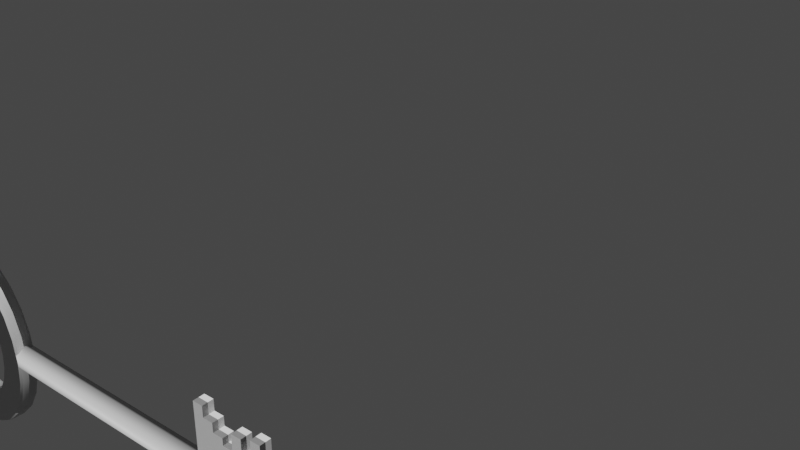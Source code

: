 # Source: key.blend  (saved by Blender 3.5.10; exported with 4.5.12 LTS)
import bpy
from mathutils import Matrix  # noqa: F401  (used for matrix-valued properties, if any)

bpy.ops.wm.read_factory_settings(use_empty=True)
scene = bpy.context.scene
scene.name = 'Scene'

# ---- collections
col_collection = bpy.data.collections.new('Collection'); scene.collection.children.link(col_collection)

# ---- images (referenced by path relative to the original .blend; pixels are not part of the script)
import os
ASSET_DIR = os.environ.get("B2B_ASSET_DIR", "")  # directory of the original .blend (textures are referenced by path, not embedded)
HERE = os.path.dirname(os.path.abspath(__file__))  # packed textures are extracted next to this script under _unpacked/

def load_image(name, relpath, width, height, colorspace="sRGB"):
    """Load a texture the original file referenced (path relative to the .blend, or extracted next to this script)."""
    p = next((c for c in (os.path.join(HERE, relpath), os.path.join(ASSET_DIR, relpath)) if relpath and os.path.exists(c)), "")
    if p:
        img = bpy.data.images.load(p, check_existing=True)
        img.name = name
    else:  # same state as the original file: an image datablock whose file is absent (Cycles renders it pink)
        img = bpy.data.images.new(name, width, height)
        img.source = "FILE"
        img.filepath = "//" + (relpath or name)
    img.colorspace_settings.name = colorspace
    return img
img_quad_key_material_normal_png = load_image('quad_key_Material_Normal.png', 'quad_key_Material_Normal.png', 1024, 1024, 'Non-Color')

# ---- materials (node trees are filled in below, after node groups)
mat_material_002 = bpy.data.materials.new('Material.002')
mat_material_002.use_transparent_shadow = False
mat_material_002.roughness = 0.5

# ---- material node trees
mat_material_002.use_nodes = True; mat_material_002.node_tree.nodes.clear()
_N = mat_material_002.node_tree.nodes; _L = mat_material_002.node_tree.links
n0 = _N.new('ShaderNodeBsdfPrincipled'); n0.name = 'Principled BSDF'; n0.location = (10, 300)
n0.distribution = 'GGX'
n0.subsurface_method = 'RANDOM_WALK_SKIN'
n0.inputs[3].default_value = 1.45
n0.inputs[27].default_value = (0.0, 0.0, 0.0, 1.0)
n0.inputs[28].default_value = 1.0
n1 = _N.new('ShaderNodeOutputMaterial'); n1.name = 'Material Output'; n1.location = (300, 300)
n2 = _N.new('ShaderNodeNormalMap'); n2.name = 'Normal Map'; n2.location = (-300, -300)
n2.label = 'Normal/Map'
n3 = _N.new('ShaderNodeTexImage'); n3.name = 'Image Texture'; n3.location = (-600, -900)
n3.image = img_quad_key_material_normal_png
_L.new(n0.outputs[0], n1.inputs[0])
_L.new(n2.outputs[0], n0.inputs[5])
_L.new(n3.outputs[0], n2.inputs[1])
n1.is_active_output = True

# ---- world
world_world = bpy.data.worlds.new('World'); scene.world = world_world
world_world.use_nodes = True; world_world.node_tree.nodes.clear()
_N = world_world.node_tree.nodes; _L = world_world.node_tree.links
n0 = _N.new('ShaderNodeOutputWorld'); n0.name = 'World Output'; n0.location = (300, 300)
n1 = _N.new('ShaderNodeBackground'); n1.name = 'Background'; n1.location = (10, 300)
n1.inputs[0].default_value = (0.05088, 0.05088, 0.05088, 1.0)
_L.new(n1.outputs[0], n0.inputs[0])
n0.is_active_output = True
world_world.color = (0.05088, 0.05088, 0.05088)
world_world.use_sun_shadow = False
world_world.sun_shadow_jitter_overblur = 0.0

# ---- meshes
me_cylinder_002 = bpy.data.meshes.new('Cylinder.002')
me_cylinder_002.from_pydata([(0.045, 0.003, -3.725e-09), (-0.04272, 0.003, 3.725e-09), (0.045, 0.0015, 0.002598), (-0.04272, 0.0015, 0.002598), (0.045, -0.0015, 0.002598), (-0.04272, -0.0015, 0.002598), (0.045, -0.003, -3.725e-09), (-0.04272, -0.003, 3.725e-09), (0.045, -0.0015, -0.002598), (-0.04272, -0.0015, -0.002598), (0.045, 0.0015, -0.002598), (-0.04272, 0.0015, -0.002598), (0.04606, 0.00106, -3.725e-09), (0.04606, 0.00053, 0.0009179), (0.04606, -0.00053, 0.0009179), (0.04606, -0.00106, -3.725e-09), (0.04606, -0.00053, -0.0009179), (0.04606, 0.00053, -0.0009179), (-0.04456, 0.001988, 3.725e-09), (-0.04456, 0.0009938, 0.001721), (-0.04456, -0.0009937, 0.001721), (-0.04456, -0.001987, 3.725e-09), (-0.04456, -0.0009937, -0.001721), (-0.04456, 0.0009938, -0.001721), (-0.04479, 6.024e-09, 3.725e-09)], [], [(0, 1, 3, 2), (2, 3, 5, 4), (4, 5, 7, 6), (6, 7, 9, 8), (8, 9, 11, 10), (10, 11, 1, 0), (8, 10, 17, 16), (0, 2, 13, 12), (4, 6, 15, 14), (10, 0, 12, 17), (6, 8, 16, 15), (2, 4, 14, 13), (17, 12, 13, 14), (16, 17, 14, 15), (7, 5, 20, 21), (1, 11, 23, 18), (3, 1, 18, 19), (9, 7, 21, 22), (5, 3, 19, 20), (11, 9, 22, 23), (23, 22, 24), (21, 20, 24), (19, 18, 24), (18, 23, 24), (22, 21, 24), (20, 19, 24)])
me_cylinder_002.polygons.foreach_set('use_smooth', [True] * 26)
_uv = me_cylinder_002.uv_layers.new(name='UVMap')
_uv.uv.foreach_set('vector', [0.2243, 0.03748, 0.2243, 0.9526, 0.1914, 0.9526, 0.1914, 0.03748, 0.1914, 0.03748, 0.1914, 0.9526, 0.1581, 0.9526, 0.1581, 0.03748, 0.1581, 0.03748, 0.1581, 0.9526, 0.1249, 0.9526, 0.1249, 0.03748, 0.1249, 0.03748, 0.1249, 0.9526, 0.09196, 0.9526, 0.09196, 0.03748, 0.09196, 0.03748, 0.09196, 0.9526, 0.05875, 0.9526, 0.05875, 0.03748, 0.05875, 0.03748, 0.05875, 0.9526, 0.02554, 0.9526, 0.02554, 0.03748, 0.09196, 0.03748, 0.05875, 0.03748, 0.05875, 0.01442, 0.09196, 0.01442, 0.2243, 0.03748, 0.1914, 0.03748, 0.1914, 0.01442, 0.2243, 0.01442, 0.1581, 0.03748, 0.1249, 0.03748, 0.1249, 0.01442, 0.1581, 0.01442, 0.05875, 0.03748, 0.02554, 0.03748, 0.02554, 0.01442, 0.05875, 0.01442, 0.1249, 0.03748, 0.09196, 0.03748, 0.09196, 0.01442, 0.1249, 0.01442, 0.1914, 0.03748, 0.1581, 0.03748, 0.1581, 0.01442, 0.1914, 0.01442, 0.9503, 0.07421, 0.9241, 0.0591, 0.9241, 0.02887, 0.9503, 0.01375, 0.9764, 0.0591, 0.9503, 0.07421, 0.9503, 0.01375, 0.9764, 0.02887, 0.1249, 0.9526, 0.1581, 0.9526, 0.1581, 0.9745, 0.1249, 0.9745, 0.02554, 0.9526, 0.05875, 0.9526, 0.05875, 0.9745, 0.02554, 0.9745, 0.1914, 0.9526, 0.2243, 0.9526, 0.2243, 0.9745, 0.1914, 0.9745, 0.09196, 0.9526, 0.1249, 0.9526, 0.1249, 0.9745, 0.09196, 0.9745, 0.1581, 0.9526, 0.1914, 0.9526, 0.1914, 0.9745, 0.1581, 0.9745, 0.05875, 0.9526, 0.09196, 0.9526, 0.09196, 0.9745, 0.05875, 0.9745, 0.7828, 0.04145, 0.8321, 0.01298, 0.8321, 0.06992, 0.8814, 0.04145, 0.8814, 0.09838, 0.8321, 0.06992, 0.8321, 0.1269, 0.7828, 0.09838, 0.8321, 0.06992, 0.7828, 0.09838, 0.7828, 0.04145, 0.8321, 0.06992, 0.8321, 0.01298, 0.8814, 0.04145, 0.8321, 0.06992, 0.8814, 0.09838, 0.8321, 0.1269, 0.8321, 0.06992])
me_cylinder_002.materials.append(mat_material_002)
me_cylinder_002.update()
me_cylinder_002.normals_split_custom_set([tuple(v) for v in zip(*[iter([0.4496, 0.8932, 7.094e-08, -0.2314, 0.9729, 9.67e-08, -0.2314, 0.4864, 0.8425, 0.4496, 0.4466, 0.7736, 0.4496, 0.4466, 0.7736, -0.2314, 0.4864, 0.8425, -0.2314, -0.4864, 0.8425, 0.4496, -0.4466, 0.7736, 0.4496, -0.4466, 0.7736, -0.2314, -0.4864, 0.8425, -0.2314, -0.9729, -4.835e-08, 0.4496, -0.8932, -9.932e-08, 0.4496, -0.8932, -9.932e-08, -0.2314, -0.9729, -4.835e-08, -0.2314, -0.4864, -0.8425, 0.4496, -0.4466, -0.7736, 0.4496, -0.4466, -0.7736, -0.2314, -0.4864, -0.8425, -0.2314, 0.4864, -0.8425, 0.4496, 0.4466, -0.7736, 0.4496, 0.4466, -0.7736, -0.2314, 0.4864, -0.8425, -0.2314, 0.9729, 9.67e-08, 0.4496, 0.8932, 7.094e-08, 0.4496, -0.4466, -0.7736, 0.4496, 0.4466, -0.7736, 0.9471, 0.1605, -0.278, 0.9471, -0.1605, -0.278, 0.4496, 0.8932, 7.094e-08, 0.4496, 0.4466, 0.7736, 0.9471, 0.1605, 0.278, 0.9471, 0.321, 4.09e-08, 0.4496, -0.4466, 0.7736, 0.4496, -0.8932, -9.932e-08, 0.9471, -0.321, -5.113e-08, 0.9471, -0.1605, 0.278, 0.4496, 0.4466, -0.7736, 0.4496, 0.8932, 7.094e-08, 0.9471, 0.321, 4.09e-08, 0.9471, 0.1605, -0.278, 0.4496, -0.8932, -9.932e-08, 0.4496, -0.4466, -0.7736, 0.9471, -0.1605, -0.278, 0.9471, -0.321, -5.113e-08, 0.4496, 0.4466, 0.7736, 0.4496, -0.4466, 0.7736, 0.9471, -0.1605, 0.278, 0.9471, 0.1605, 0.278, 0.9471, 0.1605, -0.278, 0.9471, 0.321, 4.09e-08, 0.9471, 0.1605, 0.278, 0.9471, -0.1605, 0.278, 0.9471, -0.1605, -0.278, 0.9471, 0.1605, -0.278, 0.9471, -0.1605, 0.278, 0.9471, -0.321, -5.113e-08, -0.2314, -0.9729, -4.835e-08, -0.2314, -0.4864, 0.8425, -0.7637, -0.3228, 0.5591, -0.7637, -0.6456, -8.748e-08, -0.2314, 0.9729, 9.67e-08, -0.2314, 0.4864, -0.8425, -0.7637, 0.3228, -0.5591, -0.7637, 0.6456, 1.125e-07, -0.2314, 0.4864, 0.8425, -0.2314, 0.9729, 9.67e-08, -0.7637, 0.6456, 1.125e-07, -0.7637, 0.3228, 0.5591, -0.2314, -0.4864, -0.8425, -0.2314, -0.9729, -4.835e-08, -0.7637, -0.6456, -8.748e-08, -0.7637, -0.3228, -0.5591, -0.2314, -0.4864, 0.8425, -0.2314, 0.4864, 0.8425, -0.7637, 0.3228, 0.5591, -0.7637, -0.3228, 0.5591, -0.2314, 0.4864, -0.8425, -0.2314, -0.4864, -0.8425, -0.7637, -0.3228, -0.5591, -0.7637, 0.3228, -0.5591, -0.7637, 0.3228, -0.5591, -0.7637, -0.3228, -0.5591, -1.0, 0.0, 1.205e-09, -0.7637, -0.6456, -8.748e-08, -0.7637, -0.3228, 0.5591, -1.0, 0.0, 1.205e-09, -0.7637, 0.3228, 0.5591, -0.7637, 0.6456, 1.125e-07, -1.0, 0.0, 1.205e-09, -0.7637, 0.6456, 1.125e-07, -0.7637, 0.3228, -0.5591, -1.0, 0.0, 1.205e-09, -0.7637, -0.3228, -0.5591, -0.7637, -0.6456, -8.748e-08, -1.0, 0.0, 1.205e-09, -0.7637, -0.3228, 0.5591, -0.7637, 0.3228, 0.5591, -1.0, 0.0, 1.205e-09])] * 3)])
me_plane_002 = bpy.data.meshes.new('Plane.002')
me_plane_002.from_pydata([(0.02419, -0.01813, 0.0015), (0.04289, 0.0003189, 0.0015), (0.02419, 0.0003189, 0.0015), (0.02953, -0.01394, 0.0015), (0.0322, -0.01394, 0.0015), (0.03488, -0.01394, 0.0015), (0.03755, -0.01394, 0.0015), (0.04022, -0.01394, 0.0015), (0.04289, -0.0193, 0.0015), (0.02686, -0.01813, 0.0015), (0.02953, -0.01813, 0.0015), (0.03488, -0.01813, 0.0015), (0.03755, -0.01813, 0.0015), (0.04022, -0.0193, 0.0015), (0.0322, -0.01575, 0.0015), (0.02419, -0.02099, 0.0015), (0.02686, -0.02099, 0.0015), (0.02953, -0.01575, 0.0015), (0.02419, -0.01813, 0.0), (0.04289, 0.0003189, 0.0), (0.02419, 0.0003189, 0.0), (0.0322, -0.01394, 0.0), (0.03488, -0.01394, 0.0), (0.03755, -0.01394, 0.0), (0.04022, -0.01394, 0.0), (0.04289, -0.0193, 0.0), (0.02686, -0.01813, 0.0), (0.02953, -0.01813, 0.0), (0.03488, -0.01813, 0.0), (0.03755, -0.01813, 0.0), (0.04022, -0.0193, 0.0), (0.0322, -0.01575, 0.0), (0.02419, -0.02099, 0.0), (0.02686, -0.02099, 0.0), (0.02953, -0.01575, 0.0), (0.02419, -0.01813, -0.0015), (0.04289, 0.0003189, -0.0015), (0.02419, 0.0003189, -0.0015), (0.02953, -0.01394, -0.0015), (0.0322, -0.01394, -0.0015), (0.03488, -0.01394, -0.0015), (0.03755, -0.01394, -0.0015), (0.04022, -0.01394, -0.0015), (0.04289, -0.0193, -0.0015), (0.02686, -0.01813, -0.0015), (0.02953, -0.01813, -0.0015), (0.03488, -0.01813, -0.0015), (0.03755, -0.01813, -0.0015), (0.04022, -0.0193, -0.0015), (0.0322, -0.01575, -0.0015), (0.02419, -0.02099, -0.0015), (0.02686, -0.02099, -0.0015), (0.02953, -0.01575, -0.0015)], [], [(3, 4, 2), (4, 5, 1, 2), (5, 6, 1), (6, 7, 1), (17, 3, 2, 0), (1, 7, 13, 8), (6, 5, 11, 12), (4, 3, 17, 14), (9, 0, 15, 16), (0, 9, 10, 17), (2, 1, 19, 20), (14, 17, 34, 31), (17, 10, 27, 34), (9, 16, 33, 26), (16, 15, 32, 33), (4, 14, 31, 21), (11, 5, 22, 28), (6, 12, 29, 23), (13, 7, 24, 30), (1, 8, 25, 19), (15, 0, 18, 32), (12, 11, 28, 29), (10, 9, 26, 27), (8, 13, 30, 25), (7, 6, 23, 24), (5, 4, 21, 22), (0, 2, 20, 18), (38, 37, 39), (39, 37, 36, 40), (40, 36, 41), (41, 36, 42), (52, 35, 37, 38), (36, 43, 48, 42), (41, 47, 46, 40), (39, 49, 52, 38), (44, 51, 50, 35), (35, 52, 45, 44), (37, 20, 19, 36), (49, 31, 34, 52), (52, 34, 27, 45), (44, 26, 33, 51), (51, 33, 32, 50), (39, 21, 31, 49), (46, 28, 22, 40), (41, 23, 29, 47), (48, 30, 24, 42), (36, 19, 25, 43), (50, 32, 18, 35), (47, 29, 28, 46), (45, 27, 26, 44), (43, 25, 30, 48), (42, 24, 23, 41), (40, 22, 21, 39), (35, 18, 20, 37)])
me_plane_002.polygons.foreach_set('use_smooth', [True] * 54)
_k = set([(0, 2), (0, 15), (1, 2), (1, 8), (1, 19), (2, 20), (4, 5), (4, 14), (4, 21), (5, 11), (5, 22), (6, 7), (6, 12), (6, 23), (7, 13), (7, 24), (8, 13), (8, 25), (9, 10), (9, 16), (9, 26), (10, 17), (10, 27), (11, 12), (11, 28), (12, 29), (13, 30), (14, 17), (14, 31), (15, 16), (15, 32), (16, 33), (17, 34), (19, 36), (20, 37), (21, 39), (22, 40), (23, 41), (24, 42), (25, 43), (26, 44), (27, 45), (28, 46), (29, 47), (30, 48), (31, 49), (32, 50), (33, 51), (34, 52), (35, 37), (35, 50), (36, 37), (36, 43), (39, 40), (39, 49), (40, 46), (41, 42), (41, 47), (42, 48), (43, 48), (44, 45), (44, 51), (45, 52), (46, 47), (49, 52), (50, 51)])
me_plane_002.attributes.new('sharp_edge', 'BOOLEAN', 'EDGE').data.foreach_set('value', [ (min(e.vertices), max(e.vertices)) in _k for e in me_plane_002.edges])
_uv = me_plane_002.uv_layers.new(name='UVMap')
_uv.uv.foreach_set('vector', [0.3972, 0.8624, 0.3972, 0.8876, 0.2626, 0.812, 0.3972, 0.8876, 0.3972, 0.9128, 0.2626, 0.9885, 0.2626, 0.812, 0.3972, 0.9128, 0.3972, 0.938, 0.2626, 0.9885, 0.3972, 0.938, 0.3972, 0.9632, 0.2626, 0.9885, 0.4142, 0.8624, 0.3972, 0.8624, 0.2626, 0.812, 0.4366, 0.812, 0.2626, 0.9885, 0.3972, 0.9632, 0.4477, 0.9632, 0.4477, 0.9885, 0.3972, 0.938, 0.3972, 0.9128, 0.4366, 0.9128, 0.4366, 0.938, 0.3972, 0.8876, 0.3972, 0.8624, 0.4142, 0.8624, 0.4142, 0.8876, 0.4366, 0.8372, 0.4366, 0.812, 0.4637, 0.812, 0.4637, 0.8372, 0.4366, 0.812, 0.4366, 0.8372, 0.4366, 0.8624, 0.4142, 0.8624, 0.4391, 0.7837, 0.2626, 0.7837, 0.2626, 0.7695, 0.4391, 0.7695, 0.4889, 0.8403, 0.4637, 0.8403, 0.4637, 0.8261, 0.4889, 0.8261, 0.4861, 0.9318, 0.4637, 0.9318, 0.4637, 0.9177, 0.4861, 0.9177, 0.4907, 0.812, 0.4637, 0.812, 0.4637, 0.7978, 0.4907, 0.7978, 0.4889, 0.9885, 0.4637, 0.9885, 0.4637, 0.9743, 0.4889, 0.9743, 0.4807, 0.9177, 0.4637, 0.9177, 0.4637, 0.9035, 0.4807, 0.9035, 0.3021, 0.7695, 0.2626, 0.7695, 0.2626, 0.7554, 0.3021, 0.7554, 0.4872, 0.7978, 0.4477, 0.7978, 0.4477, 0.7837, 0.4872, 0.7837, 0.4896, 0.7837, 0.4391, 0.7837, 0.4391, 0.7695, 0.4896, 0.7695, 0.4477, 0.7978, 0.2626, 0.7978, 0.2626, 0.7837, 0.4477, 0.7837, 0.4637, 0.812, 0.4366, 0.812, 0.4366, 0.7978, 0.4637, 0.7978, 0.4889, 0.9743, 0.4637, 0.9743, 0.4637, 0.9601, 0.4889, 0.9601, 0.4889, 0.8261, 0.4637, 0.8261, 0.4637, 0.812, 0.4889, 0.812, 0.4889, 0.8545, 0.4637, 0.8545, 0.4637, 0.8403, 0.4889, 0.8403, 0.4889, 0.9601, 0.4637, 0.9601, 0.4637, 0.946, 0.4889, 0.946, 0.4889, 0.946, 0.4637, 0.946, 0.4637, 0.9318, 0.4889, 0.9318, 0.4366, 0.812, 0.2626, 0.812, 0.2626, 0.7978, 0.4366, 0.7978, 0.3972, 0.8624, 0.2626, 0.812, 0.3972, 0.8876, 0.3972, 0.8876, 0.2626, 0.812, 0.2626, 0.9885, 0.3972, 0.9128, 0.3972, 0.9128, 0.2626, 0.9885, 0.3972, 0.938, 0.3972, 0.938, 0.2626, 0.9885, 0.3972, 0.9632, 0.4142, 0.8624, 0.4366, 0.812, 0.2626, 0.812, 0.3972, 0.8624, 0.2626, 0.9885, 0.4477, 0.9885, 0.4477, 0.9632, 0.3972, 0.9632, 0.3972, 0.938, 0.4366, 0.938, 0.4366, 0.9128, 0.3972, 0.9128, 0.3972, 0.8876, 0.4142, 0.8876, 0.4142, 0.8624, 0.3972, 0.8624, 0.4366, 0.8372, 0.4637, 0.8372, 0.4637, 0.812, 0.4366, 0.812, 0.4366, 0.812, 0.4142, 0.8624, 0.4366, 0.8624, 0.4366, 0.8372, 0.4391, 0.7837, 0.4391, 0.7695, 0.2626, 0.7695, 0.2626, 0.7837, 0.4889, 0.8403, 0.4889, 0.8261, 0.4637, 0.8261, 0.4637, 0.8403, 0.4861, 0.9318, 0.4861, 0.9177, 0.4637, 0.9177, 0.4637, 0.9318, 0.4907, 0.812, 0.4907, 0.7978, 0.4637, 0.7978, 0.4637, 0.812, 0.4889, 0.9885, 0.4889, 0.9743, 0.4637, 0.9743, 0.4637, 0.9885, 0.4807, 0.9177, 0.4807, 0.9035, 0.4637, 0.9035, 0.4637, 0.9177, 0.3021, 0.7695, 0.3021, 0.7554, 0.2626, 0.7554, 0.2626, 0.7695, 0.4872, 0.7978, 0.4872, 0.7837, 0.4477, 0.7837, 0.4477, 0.7978, 0.4896, 0.7837, 0.4896, 0.7695, 0.4391, 0.7695, 0.4391, 0.7837, 0.4477, 0.7978, 0.4477, 0.7837, 0.2626, 0.7837, 0.2626, 0.7978, 0.4637, 0.812, 0.4637, 0.7978, 0.4366, 0.7978, 0.4366, 0.812, 0.4889, 0.9743, 0.4889, 0.9601, 0.4637, 0.9601, 0.4637, 0.9743, 0.4889, 0.8261, 0.4889, 0.812, 0.4637, 0.812, 0.4637, 0.8261, 0.4889, 0.8545, 0.4889, 0.8403, 0.4637, 0.8403, 0.4637, 0.8545, 0.4889, 0.9601, 0.4889, 0.946, 0.4637, 0.946, 0.4637, 0.9601, 0.4889, 0.946, 0.4889, 0.9318, 0.4637, 0.9318, 0.4637, 0.946, 0.4366, 0.812, 0.4366, 0.7978, 0.2626, 0.7978, 0.2626, 0.812])
me_plane_002.materials.append(mat_material_002)
me_plane_002.update()
me_plane_002.normals_split_custom_set([tuple(v) for v in zip(*[iter([1.752e-08, 0.0, 1.0, 3.5e-09, 0.0, 1.0, 7.674e-09, 0.0, 1.0, 3.5e-09, 0.0, 1.0, 0.0, 0.0, 1.0, -6.426e-09, 0.0, 1.0, 7.674e-09, 0.0, 1.0, 0.0, 0.0, 1.0, 0.0, 0.0, 1.0, -6.426e-09, 0.0, 1.0, 0.0, 0.0, 1.0, -3.42e-08, 0.0, 1.0, -6.426e-09, 0.0, 1.0, 1.77e-08, 0.0, 1.0, 1.752e-08, 0.0, 1.0, 7.674e-09, 0.0, 1.0, 1.233e-08, 0.0, 1.0, -6.426e-09, 0.0, 1.0, -3.42e-08, 0.0, 1.0, -5.451e-08, 0.0, 1.0, -5.451e-08, 0.0, 1.0, 0.0, 0.0, 1.0, 0.0, 0.0, 1.0, 0.0, 0.0, 1.0, 0.0, 0.0, 1.0, 3.5e-09, 0.0, 1.0, 1.752e-08, 0.0, 1.0, 1.77e-08, 0.0, 1.0, 1.05e-08, 0.0, 1.0, 0.0, 0.0, 1.0, 1.233e-08, 0.0, 1.0, 0.0, 0.0, 1.0, 0.0, 0.0, 1.0, 1.233e-08, 0.0, 1.0, 0.0, 0.0, 1.0, 0.0, 0.0, 1.0, 1.77e-08, 0.0, 1.0, 0.0, 1.0, 0.0, 0.0, 1.0, 0.0, 0.0, 1.0, 0.0, 0.0, 1.0, 0.0, -0.000504, -1.0, 0.0, -0.000504, -1.0, 0.0, -0.000504, -1.0, 0.0, -0.000504, -1.0, 0.0, 1.0, 0.0, 0.0, 1.0, 0.0, 0.0, 1.0, 0.0, 0.0, 1.0, 0.0, 0.0, 1.0, 0.0, 0.0, 1.0, 0.0, 0.0, 1.0, 0.0, 0.0, 1.0, 0.0, 0.0, 0.0, -1.0, 0.0, 0.0, -1.0, 0.0, 0.0, -1.0, 0.0, 0.0, -1.0, 0.0, 1.0, 0.0, 0.0, 1.0, 0.0, 0.0, 1.0, 0.0, 0.0, 1.0, 0.0, 0.0, -1.0, 0.0, 0.0, -1.0, 0.0, 0.0, -1.0, 0.0, 0.0, -1.0, 0.0, 0.0, 1.0, 0.0, 0.0, 1.0, 0.0, 0.0, 1.0, 0.0, 0.0, 1.0, 0.0, 0.0, -1.0, 0.0, 0.0, -1.0, 0.0, 0.0, -1.0, 0.0, 0.0, -1.0, 0.0, 0.0, 1.0, 0.0, 0.0, 1.0, 0.0, 0.0, 1.0, 0.0, 0.0, 1.0, 0.0, 0.0, -1.0, 0.0, 0.0, -1.0, 0.0, 0.0, -1.0, 0.0, 0.0, -1.0, 0.0, 0.0, 0.0, -1.0, 0.0, 0.0, -1.0, 0.0, 0.0, -1.0, 0.0, 0.0, -1.0, 0.0, 0.0, -1.0, 0.0, 0.0, -1.0, 0.0, 0.0, -1.0, 0.0, 0.0, -1.0, 0.0, 0.0, -1.0, 0.0, 0.0, -1.0, 0.0, 0.0, -1.0, 0.0, 0.0, -1.0, 0.0, 0.0, -1.0, 0.0, 0.0, -1.0, 0.0, 0.0, -1.0, 0.0, 0.0, -1.0, 0.0, 0.0, -1.0, 0.0, 0.0, -1.0, 0.0, 0.0, -1.0, 0.0, 0.0, -1.0, 0.0, -1.0, 0.0, 0.0, -1.0, 0.0, 0.0, -1.0, 0.0, 0.0, -1.0, 0.0, 0.0, 1.489e-08, 0.0, -1.0, 7.674e-09, 0.0, -1.0, 0.0, 0.0, -1.0, 0.0, 0.0, -1.0, 7.674e-09, 0.0, -1.0, -6.427e-09, 0.0, -1.0, 0.0, 0.0, -1.0, 0.0, 0.0, -1.0, -6.427e-09, 0.0, -1.0, 0.0, 0.0, -1.0, 0.0, 0.0, -1.0, -6.427e-09, 0.0, -1.0, -3.42e-08, 0.0, -1.0, 1.42e-08, 0.0, -1.0, 1.233e-08, 0.0, -1.0, 7.674e-09, 0.0, -1.0, 1.489e-08, 0.0, -1.0, -6.427e-09, 0.0, -1.0, -5.451e-08, 0.0, -1.0, -5.451e-08, 0.0, -1.0, -3.42e-08, 0.0, -1.0, 0.0, 0.0, -1.0, 0.0, 0.0, -1.0, 0.0, 0.0, -1.0, 0.0, 0.0, -1.0, 0.0, 0.0, -1.0, 0.0, 0.0, -1.0, 1.42e-08, 0.0, -1.0, 1.489e-08, 0.0, -1.0, 0.0, 0.0, -1.0, 0.0, 0.0, -1.0, 0.0, 0.0, -1.0, 1.233e-08, 0.0, -1.0, 1.233e-08, 0.0, -1.0, 1.42e-08, 0.0, -1.0, 0.0, 0.0, -1.0, 0.0, 0.0, -1.0, 0.0, 1.0, 0.0, 0.0, 1.0, 0.0, 0.0, 1.0, 0.0, 0.0, 1.0, 0.0, -0.000504, -1.0, 0.0, -0.000504, -1.0, 0.0, -0.000504, -1.0, 0.0, -0.000504, -1.0, 0.0, 1.0, 0.0, 0.0, 1.0, 0.0, 0.0, 1.0, 0.0, 0.0, 1.0, 0.0, 0.0, 1.0, 0.0, 0.0, 1.0, 0.0, 0.0, 1.0, 0.0, 0.0, 1.0, 0.0, 0.0, 0.0, -1.0, 0.0, 0.0, -1.0, 0.0, 0.0, -1.0, 0.0, 0.0, -1.0, 0.0, 1.0, 0.0, 0.0, 1.0, 0.0, 0.0, 1.0, 0.0, 0.0, 1.0, 0.0, 0.0, -1.0, 0.0, 0.0, -1.0, 0.0, 0.0, -1.0, 0.0, 0.0, -1.0, 0.0, 0.0, 1.0, 0.0, 0.0, 1.0, 0.0, 0.0, 1.0, 0.0, 0.0, 1.0, 0.0, 0.0, -1.0, 0.0, 0.0, -1.0, 0.0, 0.0, -1.0, 0.0, 0.0, -1.0, 0.0, 0.0, 1.0, 0.0, 0.0, 1.0, 0.0, 0.0, 1.0, 0.0, 0.0, 1.0, 0.0, 0.0, -1.0, 0.0, 0.0, -1.0, 0.0, 0.0, -1.0, 0.0, 0.0, -1.0, 0.0, 0.0, 0.0, -1.0, 0.0, 0.0, -1.0, 0.0, 0.0, -1.0, 0.0, 0.0, -1.0, 0.0, 0.0, -1.0, 0.0, 0.0, -1.0, 0.0, 0.0, -1.0, 0.0, 0.0, -1.0, 0.0, 0.0, -1.0, 0.0, 0.0, -1.0, 0.0, 0.0, -1.0, 0.0, 0.0, -1.0, 0.0, 0.0, -1.0, 0.0, 0.0, -1.0, 0.0, 0.0, -1.0, 0.0, 0.0, -1.0, 0.0, 0.0, -1.0, 0.0, 0.0, -1.0, 0.0, 0.0, -1.0, 0.0, 0.0, -1.0, 0.0, -1.0, 0.0, 0.0, -1.0, 0.0, 0.0, -1.0, 0.0, 0.0, -1.0, 0.0, 0.0])] * 3)])
me_polysurface1_002 = bpy.data.meshes.new('polySurface1.002')
me_polysurface1_002.from_pydata([(-0.5345, 0.3065, 0.04733), (-0.6439, 0.2253, 0.04733), (-0.7071, 0.08462, 0.04733), (-0.7071, -0.07782, 0.04733), (-0.6439, -0.2185, 0.04733), (-0.5345, -0.2997, 0.04733), (-0.4081, -0.2997, 0.04733), (-0.2987, -0.2185, 0.04733), (-0.2355, -0.07782, 0.04733), (-0.2355, 0.08462, 0.04733), (-0.2987, 0.2253, 0.04733), (-0.4081, 0.3065, 0.04733), (-0.6705, 0.07361, 0.04733), (-0.6708, -0.0649, 0.04733), (-0.7337, -0.334, 0.04733), (-0.5674, -0.4575, 0.04733), (-0.3753, -0.4575, 0.04733), (-0.2089, -0.334, 0.04733), (-0.1129, -0.1201, 0.04733), (-0.1129, 0.1269, 0.04733), (-0.2089, 0.3408, 0.04733), (-0.3753, 0.4643, 0.04733), (-0.5674, 0.4643, 0.04733), (-0.7337, 0.3408, 0.04733), (-0.8298, 0.1269, 0.04733), (-0.8298, -0.1201, 0.04733), (-0.41, -0.2909, 0.03544), (-0.7929, 0.2421, 0.04733), (-0.7929, -0.2353, 0.04733), (-0.09998, 0.003401, 0.04733), (-0.7155, 0.003401, 0.04733), (-0.737, -0.3382, 0.03544), (-0.3037, -0.2121, 0.03544), (-0.6935, -0.07302, 0.04733), (-0.6389, -0.2121, 0.03544), (-0.6389, 0.2189, 0.03544), (-0.5686, -0.4633, 0.03544), (-0.4713, -0.3106, 0.04733), (-0.8426, 0.003401, 0.04733), (-0.6828, -0.1536, 0.04733), (-0.6934, 0.0803, 0.04733), (-0.3492, -0.2685, 0.04733), (-0.8343, 0.1284, 0.03544), (-0.2424, 0.08227, 0.03544), (-0.2056, 0.345, 0.03544), (-0.1497, -0.2353, 0.04733), (-0.657, -0.4101, 0.04733), (-0.6626, 0.1263, 0.03544), (-0.3741, 0.4701, 0.03544), (-0.2598, 0.1604, 0.04733), (-0.737, 0.345, 0.03544), (-0.6828, 0.1604, 0.04733), (-0.5327, 0.2977, 0.03544), (-0.2056, -0.3382, 0.03544), (-0.2856, 0.4169, 0.04733), (-0.4713, -0.474, 0.04733), (-0.3037, 0.2189, 0.03544), (-0.6155, -0.04499, 0.03544), (-0.6146, 0.0576, 0.03544), (-0.657, 0.4169, 0.04733), (-0.2598, -0.1536, 0.04733), (-0.5934, 0.2753, 0.04733), (-0.1084, -0.1216, 0.03544), (-0.5686, 0.4701, 0.03544), (-0.2271, 0.003401, 0.04733), (-0.6631, -0.1161, 0.03544), (-0.2856, -0.4101, 0.04733), (-0.1084, 0.1284, 0.03544), (-0.2424, -0.07547, 0.03544), (-0.1497, 0.2421, 0.04733), (-0.4713, 0.4808, 0.04733), (-0.3741, -0.4633, 0.03544), (-0.5934, -0.2685, 0.04733), (-0.41, 0.2977, 0.03544), (-0.5327, -0.2909, 0.03544), (-0.8343, -0.1216, 0.03544), (-0.6758, 0.003879, 0.04733), (-0.4713, 0.3174, 0.04733), (-0.3492, 0.2753, 0.04733), (-0.4713, 0.3083, 0.03544), (-0.5899, 0.2675, 0.03544), (-0.6748, 0.155, 0.03972), (-0.6177, 0.08952, 0.02619), (-0.6142, 0.004852, 0.03544), (-0.6191, -0.07413, 0.02619), (-0.6749, -0.1477, 0.03972), (-0.5899, -0.2607, 0.03544), (-0.4713, -0.3015, 0.03544), (-0.3527, -0.2607, 0.03544), (-0.2659, -0.1491, 0.03544), (-0.2342, 0.003401, 0.03544), (-0.2659, 0.1559, 0.03544), (-0.3527, 0.2675, 0.03544), (-0.7009, 0.00352, 0.04733), (-0.6593, 0.422, 0.03544), (-0.4713, 0.4868, 0.03544), (-0.7969, 0.2451, 0.03544), (-0.8473, 0.003401, 0.03544), (-0.7969, -0.2383, 0.03544), (-0.6593, -0.4152, 0.03544), (-0.4713, -0.48, 0.03544), (-0.2833, -0.4152, 0.03544), (-0.1457, -0.2383, 0.03544), (-0.09533, 0.003401, 0.03544), (-0.1457, 0.2451, 0.03544), (-0.2833, 0.422, 0.03544), (-0.4713, 0.4856, 0.0), (-0.5683, 0.4689, 0.0), (-0.6588, 0.421, 0.0), (-0.7363, 0.3441, 0.0), (-0.7961, 0.2445, 0.0), (-0.8333, 0.1281, 0.0), (-0.8463, 0.003401, 0.0), (-0.8333, -0.1213, 0.0), (-0.7961, -0.2377, 0.0), (-0.7363, -0.3373, 0.0), (-0.6588, -0.4142, 0.0), (-0.5683, -0.4621, 0.0), (-0.4713, -0.4788, 0.0), (-0.3743, -0.4621, 0.0), (-0.2838, -0.4142, 0.0), (-0.2063, -0.3373, 0.0), (-0.1465, -0.2377, 0.0), (-0.1093, -0.1213, 0.0), (-0.09628, 0.003401, 0.0), (-0.1093, 0.1281, 0.0), (-0.1465, 0.2445, 0.0), (-0.2063, 0.3441, 0.0), (-0.2838, 0.421, 0.0), (-0.3743, 0.4689, 0.0), (-0.4713, 0.3092, 0.0), (-0.5328, 0.2986, 0.0), (-0.5902, 0.2682, 0.0), (-0.6394, 0.2195, 0.0), (-0.6752, 0.1553, 0.0), (-0.6177, 0.08952, 0.0), (-0.6146, 0.0576, 0.0), (-0.6142, 0.004852, 0.0), (-0.6155, -0.04499, 0.0), (-0.6191, -0.07413, 0.0), (-0.6753, -0.1479, 0.0), (-0.6394, -0.2127, 0.0), (-0.5902, -0.2614, 0.0), (-0.5328, -0.2918, 0.0), (-0.4713, -0.3024, 0.0), (-0.4098, -0.2918, 0.0), (-0.3524, -0.2614, 0.0), (-0.3032, -0.2127, 0.0), (-0.2653, -0.1495, 0.0), (-0.2417, -0.0757, 0.0), (-0.2335, 0.003401, 0.0), (-0.2417, 0.08251, 0.0), (-0.2653, 0.1563, 0.0), (-0.3032, 0.2195, 0.0), (-0.3524, 0.2682, 0.0), (-0.4098, 0.2986, 0.0), (-0.6626, 0.1263, 0.0), (-0.6631, -0.1161, 0.0), (-0.5345, 0.3065, -0.04733), (-0.6439, 0.2253, -0.04733), (-0.7071, 0.08462, -0.04733), (-0.7071, -0.07782, -0.04733), (-0.6439, -0.2185, -0.04733), (-0.5345, -0.2997, -0.04733), (-0.4081, -0.2997, -0.04733), (-0.2987, -0.2185, -0.04733), (-0.2355, -0.07782, -0.04733), (-0.2355, 0.08462, -0.04733), (-0.2987, 0.2253, -0.04733), (-0.4081, 0.3065, -0.04733), (-0.6705, 0.07361, -0.04733), (-0.6708, -0.0649, -0.04733), (-0.7337, -0.334, -0.04733), (-0.5674, -0.4575, -0.04733), (-0.3753, -0.4575, -0.04733), (-0.2089, -0.334, -0.04733), (-0.1129, -0.1201, -0.04733), (-0.1129, 0.1269, -0.04733), (-0.2089, 0.3408, -0.04733), (-0.3753, 0.4643, -0.04733), (-0.5674, 0.4643, -0.04733), (-0.7337, 0.3408, -0.04733), (-0.8298, 0.1269, -0.04733), (-0.8298, -0.1201, -0.04733), (-0.41, -0.2909, -0.03544), (-0.7929, 0.2421, -0.04733), (-0.7929, -0.2353, -0.04733), (-0.09998, 0.003401, -0.04733), (-0.7155, 0.003401, -0.04733), (-0.737, -0.3382, -0.03544), (-0.3037, -0.2121, -0.03544), (-0.6935, -0.07302, -0.04733), (-0.6389, -0.2121, -0.03544), (-0.6389, 0.2189, -0.03544), (-0.5686, -0.4633, -0.03544), (-0.4713, -0.3106, -0.04733), (-0.8426, 0.003401, -0.04733), (-0.6828, -0.1536, -0.04733), (-0.6934, 0.0803, -0.04733), (-0.3492, -0.2685, -0.04733), (-0.8343, 0.1284, -0.03544), (-0.2424, 0.08227, -0.03544), (-0.2056, 0.345, -0.03544), (-0.1497, -0.2353, -0.04733), (-0.657, -0.4101, -0.04733), (-0.6626, 0.1263, -0.03544), (-0.3741, 0.4701, -0.03544), (-0.2598, 0.1604, -0.04733), (-0.737, 0.345, -0.03544), (-0.6828, 0.1604, -0.04733), (-0.5327, 0.2977, -0.03544), (-0.2056, -0.3382, -0.03544), (-0.2856, 0.4169, -0.04733), (-0.4713, -0.474, -0.04733), (-0.3037, 0.2189, -0.03544), (-0.6155, -0.04499, -0.03544), (-0.6146, 0.0576, -0.03544), (-0.657, 0.4169, -0.04733), (-0.2598, -0.1536, -0.04733), (-0.5934, 0.2753, -0.04733), (-0.1084, -0.1216, -0.03544), (-0.5686, 0.4701, -0.03544), (-0.2271, 0.003401, -0.04733), (-0.6631, -0.1161, -0.03544), (-0.2856, -0.4101, -0.04733), (-0.1084, 0.1284, -0.03544), (-0.2424, -0.07547, -0.03544), (-0.1497, 0.2421, -0.04733), (-0.4713, 0.4808, -0.04733), (-0.3741, -0.4633, -0.03544), (-0.5934, -0.2685, -0.04733), (-0.41, 0.2977, -0.03544), (-0.5327, -0.2909, -0.03544), (-0.8343, -0.1216, -0.03544), (-0.6758, 0.003879, -0.04733), (-0.4713, 0.3174, -0.04733), (-0.3492, 0.2753, -0.04733), (-0.4713, 0.3083, -0.03544), (-0.5899, 0.2675, -0.03544), (-0.6748, 0.155, -0.03972), (-0.6177, 0.08952, -0.02619), (-0.6142, 0.004852, -0.03544), (-0.6191, -0.07413, -0.02619), (-0.6749, -0.1477, -0.03972), (-0.5899, -0.2607, -0.03544), (-0.4713, -0.3015, -0.03544), (-0.3527, -0.2607, -0.03544), (-0.2659, -0.1491, -0.03544), (-0.2342, 0.003401, -0.03544), (-0.2659, 0.1559, -0.03544), (-0.3527, 0.2675, -0.03544), (-0.7009, 0.00352, -0.04733), (-0.6593, 0.422, -0.03544), (-0.4713, 0.4868, -0.03544), (-0.7969, 0.2451, -0.03544), (-0.8473, 0.003401, -0.03544), (-0.7969, -0.2383, -0.03544), (-0.6593, -0.4152, -0.03544), (-0.4713, -0.48, -0.03544), (-0.2833, -0.4152, -0.03544), (-0.1457, -0.2383, -0.03544), (-0.09533, 0.003401, -0.03544), (-0.1457, 0.2451, -0.03544), (-0.2833, 0.422, -0.03544)], [], [(130, 79, 52, 131), (133, 35, 81, 134), (132, 80, 35, 133), (136, 58, 83, 137), (135, 82, 58, 136), (138, 57, 84, 139), (137, 83, 57, 138), (141, 34, 86, 142), (140, 85, 34, 141), (143, 74, 87, 144), (142, 86, 74, 143), (145, 26, 88, 146), (144, 87, 26, 145), (147, 32, 89, 148), (146, 88, 32, 147), (149, 68, 90, 150), (148, 89, 68, 149), (151, 43, 91, 152), (150, 90, 43, 151), (153, 56, 92, 154), (152, 91, 56, 153), (155, 73, 79, 130), (154, 92, 73, 155), (134, 81, 47, 156), (0, 61, 80, 52), (0, 52, 79, 77), (77, 70, 22, 0), (2, 24, 38, 30), (1, 51, 81, 35), (1, 35, 80, 61), (61, 59, 23, 1), (3, 25, 28, 39), (2, 30, 93, 40), (2, 40, 81, 51), (51, 27, 24, 2), (4, 14, 46, 72), (3, 39, 85, 33), (3, 33, 93, 30), (30, 38, 25, 3), (4, 72, 86, 34), (4, 34, 85, 39), (39, 28, 14, 4), (6, 16, 66, 41), (5, 37, 87, 74), (5, 74, 86, 72), (72, 46, 15, 5), (7, 17, 45, 60), (6, 41, 88, 26), (6, 26, 87, 37), (37, 55, 16, 6), (8, 18, 29, 64), (7, 60, 89, 32), (7, 32, 88, 41), (41, 66, 17, 7), (9, 19, 69, 49), (8, 64, 90, 68), (8, 68, 89, 60), (60, 45, 18, 8), (10, 20, 54, 78), (9, 49, 91, 43), (9, 43, 90, 64), (64, 29, 19, 9), (11, 21, 70, 77), (10, 78, 92, 56), (10, 56, 91, 49), (49, 69, 20, 10), (0, 22, 59, 61), (11, 77, 79, 73), (11, 73, 92, 78), (78, 54, 21, 11), (139, 84, 65, 157), (140, 157, 65, 85), (76, 83, 58, 12), (12, 47, 81, 40), (12, 40, 93, 76), (12, 58, 82, 47), (65, 84, 57, 13), (13, 76, 93, 33), (13, 33, 85, 65), (13, 57, 83, 76), (135, 156, 47, 82), (14, 28, 98, 31), (14, 31, 99, 46), (15, 46, 99, 36), (15, 36, 100, 55), (16, 55, 100, 71), (16, 71, 101, 66), (17, 66, 101, 53), (17, 53, 102, 45), (18, 45, 102, 62), (18, 62, 103, 29), (19, 29, 103, 67), (19, 67, 104, 69), (20, 69, 104, 44), (20, 44, 105, 54), (21, 54, 105, 48), (21, 48, 95, 70), (22, 70, 95, 63), (22, 63, 94, 59), (23, 59, 94, 50), (23, 50, 96, 27), (24, 27, 96, 42), (24, 42, 97, 38), (5, 15, 55, 37), (25, 38, 97, 75), (25, 75, 98, 28), (1, 23, 27, 51), (131, 52, 80, 132), (63, 107, 108, 94), (105, 128, 129, 48), (48, 129, 106, 95), (104, 126, 127, 44), (44, 127, 128, 105), (103, 124, 125, 67), (67, 125, 126, 104), (102, 122, 123, 62), (62, 123, 124, 103), (101, 120, 121, 53), (53, 121, 122, 102), (100, 118, 119, 71), (71, 119, 120, 101), (99, 116, 117, 36), (36, 117, 118, 100), (98, 114, 115, 31), (31, 115, 116, 99), (97, 112, 113, 75), (75, 113, 114, 98), (96, 110, 111, 42), (42, 111, 112, 97), (94, 108, 109, 50), (50, 109, 110, 96), (95, 106, 107, 63), (130, 131, 210, 237), (133, 134, 239, 193), (132, 133, 193, 238), (136, 137, 241, 216), (135, 136, 216, 240), (138, 139, 242, 215), (137, 138, 215, 241), (141, 142, 244, 192), (140, 141, 192, 243), (143, 144, 245, 232), (142, 143, 232, 244), (145, 146, 246, 184), (144, 145, 184, 245), (147, 148, 247, 190), (146, 147, 190, 246), (149, 150, 248, 226), (148, 149, 226, 247), (151, 152, 249, 201), (150, 151, 201, 248), (153, 154, 250, 214), (152, 153, 214, 249), (155, 130, 237, 231), (154, 155, 231, 250), (134, 156, 205, 239), (158, 210, 238, 219), (158, 235, 237, 210), (235, 158, 180, 228), (160, 188, 196, 182), (159, 193, 239, 209), (159, 219, 238, 193), (219, 159, 181, 217), (161, 197, 186, 183), (160, 198, 251, 188), (160, 209, 239, 198), (209, 160, 182, 185), (162, 230, 204, 172), (161, 191, 243, 197), (161, 188, 251, 191), (188, 161, 183, 196), (162, 192, 244, 230), (162, 197, 243, 192), (197, 162, 172, 186), (164, 199, 224, 174), (163, 232, 245, 195), (163, 230, 244, 232), (230, 163, 173, 204), (165, 218, 203, 175), (164, 184, 246, 199), (164, 195, 245, 184), (195, 164, 174, 213), (166, 222, 187, 176), (165, 190, 247, 218), (165, 199, 246, 190), (199, 165, 175, 224), (167, 207, 227, 177), (166, 226, 248, 222), (166, 218, 247, 226), (218, 166, 176, 203), (168, 236, 212, 178), (167, 201, 249, 207), (167, 222, 248, 201), (222, 167, 177, 187), (169, 235, 228, 179), (168, 214, 250, 236), (168, 207, 249, 214), (207, 168, 178, 227), (158, 219, 217, 180), (169, 231, 237, 235), (169, 236, 250, 231), (236, 169, 179, 212), (139, 157, 223, 242), (140, 243, 223, 157), (234, 170, 216, 241), (170, 198, 239, 205), (170, 234, 251, 198), (170, 205, 240, 216), (223, 171, 215, 242), (171, 191, 251, 234), (171, 223, 243, 191), (171, 234, 241, 215), (135, 240, 205, 156), (172, 189, 256, 186), (172, 204, 257, 189), (173, 194, 257, 204), (173, 213, 258, 194), (174, 229, 258, 213), (174, 224, 259, 229), (175, 211, 259, 224), (175, 203, 260, 211), (176, 220, 260, 203), (176, 187, 261, 220), (177, 225, 261, 187), (177, 227, 262, 225), (178, 202, 262, 227), (178, 212, 263, 202), (179, 206, 263, 212), (179, 228, 253, 206), (180, 221, 253, 228), (180, 217, 252, 221), (181, 208, 252, 217), (181, 185, 254, 208), (182, 200, 254, 185), (182, 196, 255, 200), (163, 195, 213, 173), (183, 233, 255, 196), (183, 186, 256, 233), (159, 209, 185, 181), (131, 132, 238, 210), (221, 252, 108, 107), (263, 206, 129, 128), (206, 253, 106, 129), (262, 202, 127, 126), (202, 263, 128, 127), (261, 225, 125, 124), (225, 262, 126, 125), (260, 220, 123, 122), (220, 261, 124, 123), (259, 211, 121, 120), (211, 260, 122, 121), (258, 229, 119, 118), (229, 259, 120, 119), (257, 194, 117, 116), (194, 258, 118, 117), (256, 189, 115, 114), (189, 257, 116, 115), (255, 233, 113, 112), (233, 256, 114, 113), (254, 200, 111, 110), (200, 255, 112, 111), (252, 208, 109, 108), (208, 254, 110, 109), (253, 221, 107, 106)])
me_polysurface1_002.polygons.foreach_set('use_smooth', [True] * 264)
_k = set([(0, 61), (0, 77), (1, 51), (1, 61), (2, 51), (3, 39), (4, 39), (4, 72), (5, 37), (5, 72), (6, 37), (6, 41), (7, 41), (7, 60), (8, 60), (8, 64), (9, 49), (9, 64), (10, 49), (10, 78), (11, 77), (11, 78), (14, 28), (14, 46), (15, 46), (15, 55), (16, 55), (16, 66), (17, 45), (17, 66), (18, 29), (18, 45), (19, 29), (19, 69), (20, 54), (20, 69), (21, 54), (21, 70), (22, 59), (22, 70), (23, 27), (23, 59), (24, 27), (24, 38), (25, 28), (25, 38), (26, 87), (26, 88), (31, 98), (31, 99), (32, 88), (32, 89), (34, 85), (34, 86), (35, 80), (35, 81), (36, 99), (36, 100), (42, 96), (42, 97), (43, 90), (43, 91), (44, 104), (44, 105), (47, 81), (47, 82), (48, 95), (48, 105), (50, 94), (50, 96), (52, 79), (52, 80), (53, 101), (53, 102), (56, 91), (56, 92), (57, 83), (57, 84), (58, 82), (58, 83), (62, 102), (62, 103), (63, 94), (63, 95), (65, 84), (65, 85), (67, 103), (67, 104), (68, 89), (68, 90), (71, 100), (71, 101), (73, 79), (73, 92), (74, 86), (74, 87), (75, 97), (75, 98), (82, 135), (84, 139), (135, 240), (139, 242), (158, 219), (158, 235), (159, 209), (159, 219), (160, 209), (161, 197), (162, 197), (162, 230), (163, 195), (163, 230), (164, 195), (164, 199), (165, 199), (165, 218), (166, 218), (166, 222), (167, 207), (167, 222), (168, 207), (168, 236), (169, 235), (169, 236), (172, 186), (172, 204), (173, 204), (173, 213), (174, 213), (174, 224), (175, 203), (175, 224), (176, 187), (176, 203), (177, 187), (177, 227), (178, 212), (178, 227), (179, 212), (179, 228), (180, 217), (180, 228), (181, 185), (181, 217), (182, 185), (182, 196), (183, 186), (183, 196), (184, 245), (184, 246), (189, 256), (189, 257), (190, 246), (190, 247), (192, 243), (192, 244), (193, 238), (193, 239), (194, 257), (194, 258), (200, 254), (200, 255), (201, 248), (201, 249), (202, 262), (202, 263), (205, 239), (205, 240), (206, 253), (206, 263), (208, 252), (208, 254), (210, 237), (210, 238), (211, 259), (211, 260), (214, 249), (214, 250), (215, 241), (215, 242), (216, 240), (216, 241), (220, 260), (220, 261), (221, 252), (221, 253), (223, 242), (223, 243), (225, 261), (225, 262), (226, 247), (226, 248), (229, 258), (229, 259), (231, 237), (231, 250), (232, 244), (232, 245), (233, 255), (233, 256)])
me_polysurface1_002.attributes.new('sharp_edge', 'BOOLEAN', 'EDGE').data.foreach_set('value', [ (min(e.vertices), max(e.vertices)) in _k for e in me_polysurface1_002.edges])
_uv = me_polysurface1_002.uv_layers.new(name='UVMap')
_uv.uv.foreach_set('vector', [0.7262, 0.1773, 0.7179, 0.1772, 0.7179, 0.1626, 0.7262, 0.1626, 0.7413, 0.244, 0.733, 0.2437, 0.7316, 0.2287, 0.741, 0.2289, 0.7267, 0.148, 0.7184, 0.148, 0.7192, 0.1345, 0.7275, 0.1344, 0.6853, 0.2098, 0.6936, 0.2098, 0.6936, 0.2222, 0.6852, 0.2222, 0.6853, 0.2023, 0.6915, 0.2023, 0.6936, 0.2098, 0.6853, 0.2098, 0.6853, 0.2339, 0.6936, 0.2339, 0.6915, 0.2407, 0.6853, 0.2407, 0.6852, 0.2222, 0.6936, 0.2222, 0.6936, 0.2339, 0.6853, 0.2339, 0.7143, 0.2359, 0.7059, 0.2359, 0.7052, 0.2219, 0.7135, 0.2218, 0.7262, 0.2201, 0.7169, 0.2204, 0.7182, 0.2052, 0.7266, 0.2049, 0.7131, 0.207, 0.7048, 0.2071, 0.7048, 0.1925, 0.7131, 0.1924, 0.7135, 0.2218, 0.7052, 0.2219, 0.7048, 0.2071, 0.7131, 0.207, 0.7135, 0.179, 0.7052, 0.1792, 0.7059, 0.168, 0.7143, 0.1678, 0.7131, 0.1924, 0.7048, 0.1925, 0.7052, 0.1792, 0.7135, 0.179, 0.7282, 0.1196, 0.7199, 0.1195, 0.7188, 0.1041, 0.7271, 0.1041, 0.7297, 0.1319, 0.7214, 0.1318, 0.7199, 0.1195, 0.7282, 0.1196, 0.7264, 0.08637, 0.7182, 0.08641, 0.7179, 0.06779, 0.7262, 0.0677, 0.7271, 0.1041, 0.7188, 0.1041, 0.7182, 0.08641, 0.7264, 0.08637, 0.7264, 0.04933, 0.7182, 0.04948, 0.7188, 0.03269, 0.7271, 0.03249, 0.7262, 0.0677, 0.7179, 0.06779, 0.7182, 0.04948, 0.7264, 0.04933, 0.7282, 0.01839, 0.7199, 0.01863, 0.7214, 0.008157, 0.7297, 0.007884, 0.7271, 0.03249, 0.7188, 0.03269, 0.7199, 0.01863, 0.7282, 0.01839, 0.7267, 0.191, 0.7184, 0.1908, 0.7179, 0.1772, 0.7262, 0.1773, 0.7275, 0.2027, 0.7192, 0.2026, 0.7184, 0.1908, 0.7267, 0.191, 0.741, 0.2289, 0.7316, 0.2287, 0.7329, 0.2219, 0.7413, 0.2221, 0.7149, 0.1626, 0.7154, 0.1476, 0.7184, 0.148, 0.7179, 0.1626, 0.7149, 0.1626, 0.7179, 0.1626, 0.7179, 0.1772, 0.7149, 0.1776, 0.6063, 0.04444, 0.6103, 0.006273, 0.6322, 0.01247, 0.6207, 0.04852, 0.6556, 0.1045, 0.6852, 0.09764, 0.6852, 0.1268, 0.6556, 0.1237, 0.7301, 0.2452, 0.7297, 0.2299, 0.7316, 0.2287, 0.733, 0.2437, 0.7163, 0.1336, 0.7192, 0.1345, 0.7184, 0.148, 0.7154, 0.1476, 0.6337, 0.05723, 0.652, 0.02572, 0.668, 0.04535, 0.6443, 0.07015, 0.6517, 0.1425, 0.6792, 0.1553, 0.6678, 0.1814, 0.6442, 0.1596, 0.6556, 0.1045, 0.6556, 0.1237, 0.6522, 0.1233, 0.6523, 0.1052, 0.6556, 0.1045, 0.6523, 0.1052, 0.6497, 0.08731, 0.6518, 0.08625, 0.6518, 0.08625, 0.6794, 0.06984, 0.6852, 0.09764, 0.6556, 0.1045, 0.6335, 0.1738, 0.6516, 0.203, 0.6319, 0.2189, 0.6205, 0.1843, 0.6517, 0.1425, 0.6442, 0.1596, 0.6423, 0.158, 0.6486, 0.141, 0.6517, 0.1425, 0.6486, 0.141, 0.6522, 0.1233, 0.6556, 0.1237, 0.6556, 0.1237, 0.6852, 0.1268, 0.6792, 0.1553, 0.6517, 0.1425, 0.703, 0.2367, 0.7022, 0.2222, 0.7052, 0.2219, 0.7059, 0.2359, 0.7153, 0.2038, 0.7182, 0.2052, 0.7169, 0.2204, 0.7149, 0.219, 0.6442, 0.1596, 0.6678, 0.1814, 0.6516, 0.203, 0.6335, 0.1738, 0.5766, 0.1871, 0.5651, 0.2231, 0.5453, 0.2099, 0.5636, 0.1784, 0.7018, 0.207, 0.7018, 0.192, 0.7048, 0.1925, 0.7048, 0.2071, 0.7018, 0.207, 0.7048, 0.2071, 0.7052, 0.2219, 0.7022, 0.2222, 0.6205, 0.1843, 0.6319, 0.2189, 0.6099, 0.2278, 0.606, 0.1901, 0.553, 0.1654, 0.5293, 0.1902, 0.5179, 0.1658, 0.5455, 0.1493, 0.7022, 0.1783, 0.703, 0.1667, 0.7059, 0.168, 0.7052, 0.1792, 0.7022, 0.1783, 0.7052, 0.1792, 0.7048, 0.1925, 0.7018, 0.192, 0.591, 0.1911, 0.5871, 0.2293, 0.5651, 0.2231, 0.5766, 0.1871, 0.5417, 0.131, 0.5121, 0.1379, 0.5121, 0.1088, 0.5417, 0.1119, 0.717, 0.121, 0.7159, 0.105, 0.7188, 0.1041, 0.7199, 0.1195, 0.717, 0.121, 0.7199, 0.1195, 0.7214, 0.1318, 0.7185, 0.1336, 0.5636, 0.1784, 0.5453, 0.2099, 0.5293, 0.1902, 0.553, 0.1654, 0.5457, 0.0931, 0.5181, 0.08025, 0.5295, 0.05423, 0.5531, 0.07599, 0.7152, 0.08686, 0.7149, 0.06769, 0.7179, 0.06779, 0.7182, 0.08641, 0.7152, 0.08686, 0.7182, 0.08641, 0.7188, 0.1041, 0.7159, 0.105, 0.5455, 0.1493, 0.5179, 0.1658, 0.5121, 0.1379, 0.5417, 0.131, 0.5638, 0.06177, 0.5457, 0.03262, 0.5654, 0.01671, 0.5768, 0.05131, 0.7152, 0.04883, 0.7159, 0.03153, 0.7188, 0.03269, 0.7182, 0.04948, 0.7152, 0.04883, 0.7182, 0.04948, 0.7179, 0.06779, 0.7149, 0.06769, 0.5417, 0.1119, 0.5121, 0.1088, 0.5181, 0.08025, 0.5457, 0.0931, 0.5913, 0.04545, 0.5875, 0.007808, 0.6103, 0.006273, 0.6063, 0.04444, 0.717, 0.01706, 0.7185, 0.006273, 0.7214, 0.008157, 0.7199, 0.01863, 0.717, 0.01706, 0.7199, 0.01863, 0.7188, 0.03269, 0.7159, 0.03153, 0.5531, 0.07599, 0.5295, 0.05423, 0.5457, 0.03262, 0.5638, 0.06177, 0.6207, 0.04852, 0.6322, 0.01247, 0.652, 0.02572, 0.6337, 0.05723, 0.7154, 0.1917, 0.7149, 0.1776, 0.7179, 0.1772, 0.7184, 0.1908, 0.7154, 0.1917, 0.7184, 0.1908, 0.7192, 0.2026, 0.7163, 0.2038, 0.5768, 0.05131, 0.5654, 0.01671, 0.5875, 0.007808, 0.5913, 0.04545, 0.5197, 0.2414, 0.5135, 0.2414, 0.5121, 0.2293, 0.5204, 0.2293, 0.7262, 0.2201, 0.7266, 0.2276, 0.7182, 0.2278, 0.7169, 0.2204, 0.6464, 0.1226, 0.6318, 0.1209, 0.6332, 0.1086, 0.6468, 0.1062, 0.6468, 0.1062, 0.6461, 0.09372, 0.6497, 0.08731, 0.6523, 0.1052, 0.6468, 0.1062, 0.6523, 0.1052, 0.6522, 0.1233, 0.6464, 0.1226, 0.6468, 0.1062, 0.6332, 0.1086, 0.6346, 0.1012, 0.6461, 0.09372, 0.6403, 0.1504, 0.6309, 0.1395, 0.6309, 0.1326, 0.6435, 0.1386, 0.6435, 0.1386, 0.6464, 0.1226, 0.6522, 0.1233, 0.6486, 0.141, 0.6435, 0.1386, 0.6486, 0.141, 0.6423, 0.158, 0.6403, 0.1504, 0.6435, 0.1386, 0.6309, 0.1326, 0.6318, 0.1209, 0.6464, 0.1226, 0.7228, 0.2278, 0.7233, 0.2402, 0.7149, 0.2402, 0.7166, 0.2278, 0.6996, 0.0239, 0.6979, 0.04591, 0.695, 0.04516, 0.6967, 0.02287, 0.6996, 0.0239, 0.6967, 0.02287, 0.699, 0.006273, 0.7018, 0.007501, 0.7416, 0.09512, 0.7429, 0.1135, 0.74, 0.1143, 0.7387, 0.09566, 0.7416, 0.09512, 0.7387, 0.09566, 0.738, 0.07407, 0.7409, 0.0738, 0.7409, 0.05092, 0.7409, 0.0738, 0.738, 0.07407, 0.738, 0.0509, 0.7409, 0.05092, 0.738, 0.0509, 0.7387, 0.02777, 0.7416, 0.02807, 0.7429, 0.00684, 0.7416, 0.02807, 0.7387, 0.02777, 0.74, 0.006273, 0.7149, 0.1657, 0.7121, 0.1667, 0.711, 0.1433, 0.7139, 0.1426, 0.7132, 0.1155, 0.7139, 0.1426, 0.711, 0.1433, 0.7104, 0.1159, 0.7132, 0.1155, 0.7104, 0.1159, 0.7102, 0.08649, 0.713, 0.08649, 0.7132, 0.05749, 0.713, 0.08649, 0.7102, 0.08649, 0.7104, 0.05713, 0.7132, 0.05749, 0.7104, 0.05713, 0.711, 0.02973, 0.7139, 0.03044, 0.7149, 0.007266, 0.7139, 0.03044, 0.711, 0.02973, 0.7121, 0.006273, 0.7427, 0.2214, 0.7398, 0.2219, 0.7386, 0.1997, 0.7415, 0.1995, 0.7409, 0.1763, 0.7415, 0.1995, 0.7386, 0.1997, 0.738, 0.1762, 0.7409, 0.1763, 0.738, 0.1762, 0.738, 0.1531, 0.7409, 0.1535, 0.7415, 0.1326, 0.7409, 0.1535, 0.738, 0.1531, 0.7386, 0.132, 0.7415, 0.1326, 0.7386, 0.132, 0.7398, 0.1143, 0.7427, 0.1151, 0.6996, 0.1819, 0.7018, 0.2011, 0.699, 0.2023, 0.6967, 0.1828, 0.6996, 0.1819, 0.6967, 0.1828, 0.695, 0.1583, 0.6979, 0.1577, 0.6968, 0.13, 0.6979, 0.1577, 0.695, 0.1583, 0.6939, 0.1303, 0.6968, 0.13, 0.6939, 0.1303, 0.6935, 0.1008, 0.6964, 0.1009, 0.606, 0.1901, 0.6099, 0.2278, 0.5871, 0.2293, 0.591, 0.1911, 0.6968, 0.0722, 0.6964, 0.1009, 0.6935, 0.1008, 0.6939, 0.07179, 0.6968, 0.0722, 0.6939, 0.07179, 0.695, 0.04516, 0.6979, 0.04591, 0.6443, 0.07015, 0.668, 0.04535, 0.6794, 0.06984, 0.6518, 0.08625, 0.7262, 0.1626, 0.7179, 0.1626, 0.7184, 0.148, 0.7267, 0.148, 0.7386, 0.132, 0.7303, 0.1322, 0.7315, 0.1145, 0.7398, 0.1143, 0.7386, 0.1997, 0.7303, 0.1997, 0.7297, 0.1763, 0.738, 0.1762, 0.738, 0.1762, 0.7297, 0.1763, 0.7297, 0.1533, 0.738, 0.1531, 0.711, 0.02973, 0.7027, 0.02988, 0.7037, 0.006476, 0.7121, 0.006273, 0.7398, 0.2219, 0.7315, 0.2219, 0.7303, 0.1997, 0.7386, 0.1997, 0.7102, 0.08649, 0.7018, 0.08649, 0.702, 0.0572, 0.7104, 0.05713, 0.7104, 0.05713, 0.702, 0.0572, 0.7027, 0.02988, 0.711, 0.02973, 0.711, 0.1433, 0.7027, 0.1431, 0.702, 0.1158, 0.7104, 0.1159, 0.7104, 0.1159, 0.702, 0.1158, 0.7018, 0.08649, 0.7102, 0.08649, 0.7387, 0.02777, 0.7304, 0.0278, 0.7317, 0.006361, 0.74, 0.006273, 0.7121, 0.1667, 0.7037, 0.1665, 0.7027, 0.1431, 0.711, 0.1433, 0.738, 0.07407, 0.7297, 0.07399, 0.7297, 0.05088, 0.738, 0.0509, 0.738, 0.0509, 0.7297, 0.05088, 0.7304, 0.0278, 0.7387, 0.02777, 0.74, 0.1143, 0.7317, 0.1141, 0.7304, 0.09552, 0.7387, 0.09566, 0.7387, 0.09566, 0.7304, 0.09552, 0.7297, 0.07399, 0.738, 0.07407, 0.695, 0.04516, 0.6867, 0.0454, 0.6884, 0.02317, 0.6967, 0.02287, 0.6967, 0.02287, 0.6884, 0.02317, 0.6907, 0.006611, 0.699, 0.006273, 0.6935, 0.1008, 0.6852, 0.1009, 0.6856, 0.07196, 0.6939, 0.07179, 0.6939, 0.07179, 0.6856, 0.07196, 0.6867, 0.0454, 0.695, 0.04516, 0.695, 0.1583, 0.6867, 0.1583, 0.6856, 0.1304, 0.6939, 0.1303, 0.6939, 0.1303, 0.6856, 0.1304, 0.6852, 0.1009, 0.6935, 0.1008, 0.699, 0.2023, 0.6907, 0.2021, 0.6884, 0.1827, 0.6967, 0.1828, 0.6967, 0.1828, 0.6884, 0.1827, 0.6867, 0.1583, 0.695, 0.1583, 0.738, 0.1531, 0.7297, 0.1533, 0.7303, 0.1322, 0.7386, 0.132, 0.7262, 0.1773, 0.7262, 0.1626, 0.7179, 0.1626, 0.7179, 0.1772, 0.7413, 0.244, 0.741, 0.2289, 0.7316, 0.2287, 0.733, 0.2437, 0.7267, 0.148, 0.7275, 0.1344, 0.7192, 0.1345, 0.7184, 0.148, 0.6853, 0.2098, 0.6852, 0.2222, 0.6936, 0.2222, 0.6936, 0.2098, 0.6853, 0.2023, 0.6853, 0.2098, 0.6936, 0.2098, 0.6915, 0.2023, 0.6853, 0.2339, 0.6853, 0.2407, 0.6915, 0.2407, 0.6936, 0.2339, 0.6852, 0.2222, 0.6853, 0.2339, 0.6936, 0.2339, 0.6936, 0.2222, 0.7143, 0.2359, 0.7135, 0.2218, 0.7052, 0.2219, 0.7059, 0.2359, 0.7262, 0.2201, 0.7266, 0.2049, 0.7182, 0.2052, 0.7169, 0.2204, 0.7131, 0.207, 0.7131, 0.1924, 0.7048, 0.1925, 0.7048, 0.2071, 0.7135, 0.2218, 0.7131, 0.207, 0.7048, 0.2071, 0.7052, 0.2219, 0.7135, 0.179, 0.7143, 0.1678, 0.7059, 0.168, 0.7052, 0.1792, 0.7131, 0.1924, 0.7135, 0.179, 0.7052, 0.1792, 0.7048, 0.1925, 0.7282, 0.1196, 0.7271, 0.1041, 0.7188, 0.1041, 0.7199, 0.1195, 0.7297, 0.1319, 0.7282, 0.1196, 0.7199, 0.1195, 0.7214, 0.1318, 0.7264, 0.08637, 0.7262, 0.0677, 0.7179, 0.06779, 0.7182, 0.08641, 0.7271, 0.1041, 0.7264, 0.08637, 0.7182, 0.08641, 0.7188, 0.1041, 0.7264, 0.04933, 0.7271, 0.03249, 0.7188, 0.03269, 0.7182, 0.04948, 0.7262, 0.0677, 0.7264, 0.04933, 0.7182, 0.04948, 0.7179, 0.06779, 0.7282, 0.01839, 0.7297, 0.007884, 0.7214, 0.008157, 0.7199, 0.01863, 0.7271, 0.03249, 0.7282, 0.01839, 0.7199, 0.01863, 0.7188, 0.03269, 0.7267, 0.191, 0.7262, 0.1773, 0.7179, 0.1772, 0.7184, 0.1908, 0.7275, 0.2027, 0.7267, 0.191, 0.7184, 0.1908, 0.7192, 0.2026, 0.741, 0.2289, 0.7413, 0.2221, 0.7329, 0.2219, 0.7316, 0.2287, 0.7149, 0.1626, 0.7179, 0.1626, 0.7184, 0.148, 0.7154, 0.1476, 0.7149, 0.1626, 0.7149, 0.1776, 0.7179, 0.1772, 0.7179, 0.1626, 0.6063, 0.04444, 0.6207, 0.04852, 0.6322, 0.01247, 0.6103, 0.006273, 0.6556, 0.1045, 0.6556, 0.1237, 0.6852, 0.1268, 0.6852, 0.09764, 0.7301, 0.2452, 0.733, 0.2437, 0.7316, 0.2287, 0.7297, 0.2299, 0.7163, 0.1336, 0.7154, 0.1476, 0.7184, 0.148, 0.7192, 0.1345, 0.6337, 0.05723, 0.6443, 0.07015, 0.668, 0.04535, 0.652, 0.02572, 0.6517, 0.1425, 0.6442, 0.1596, 0.6678, 0.1814, 0.6792, 0.1553, 0.6556, 0.1045, 0.6523, 0.1052, 0.6522, 0.1233, 0.6556, 0.1237, 0.6556, 0.1045, 0.6518, 0.08625, 0.6497, 0.08731, 0.6523, 0.1052, 0.6518, 0.08625, 0.6556, 0.1045, 0.6852, 0.09764, 0.6794, 0.06984, 0.6335, 0.1738, 0.6205, 0.1843, 0.6319, 0.2189, 0.6516, 0.203, 0.6517, 0.1425, 0.6486, 0.141, 0.6423, 0.158, 0.6442, 0.1596, 0.6517, 0.1425, 0.6556, 0.1237, 0.6522, 0.1233, 0.6486, 0.141, 0.6556, 0.1237, 0.6517, 0.1425, 0.6792, 0.1553, 0.6852, 0.1268, 0.703, 0.2367, 0.7059, 0.2359, 0.7052, 0.2219, 0.7022, 0.2222, 0.7153, 0.2038, 0.7149, 0.219, 0.7169, 0.2204, 0.7182, 0.2052, 0.6442, 0.1596, 0.6335, 0.1738, 0.6516, 0.203, 0.6678, 0.1814, 0.5766, 0.1871, 0.5636, 0.1784, 0.5453, 0.2099, 0.5651, 0.2231, 0.7018, 0.207, 0.7048, 0.2071, 0.7048, 0.1925, 0.7018, 0.192, 0.7018, 0.207, 0.7022, 0.2222, 0.7052, 0.2219, 0.7048, 0.2071, 0.6205, 0.1843, 0.606, 0.1901, 0.6099, 0.2278, 0.6319, 0.2189, 0.553, 0.1654, 0.5455, 0.1493, 0.5179, 0.1658, 0.5293, 0.1902, 0.7022, 0.1783, 0.7052, 0.1792, 0.7059, 0.168, 0.703, 0.1667, 0.7022, 0.1783, 0.7018, 0.192, 0.7048, 0.1925, 0.7052, 0.1792, 0.591, 0.1911, 0.5766, 0.1871, 0.5651, 0.2231, 0.5871, 0.2293, 0.5417, 0.131, 0.5417, 0.1119, 0.5121, 0.1088, 0.5121, 0.1379, 0.717, 0.121, 0.7199, 0.1195, 0.7188, 0.1041, 0.7159, 0.105, 0.717, 0.121, 0.7185, 0.1336, 0.7214, 0.1318, 0.7199, 0.1195, 0.5636, 0.1784, 0.553, 0.1654, 0.5293, 0.1902, 0.5453, 0.2099, 0.5457, 0.0931, 0.5531, 0.07599, 0.5295, 0.05423, 0.5181, 0.08025, 0.7152, 0.08686, 0.7182, 0.08641, 0.7179, 0.06779, 0.7149, 0.06769, 0.7152, 0.08686, 0.7159, 0.105, 0.7188, 0.1041, 0.7182, 0.08641, 0.5455, 0.1493, 0.5417, 0.131, 0.5121, 0.1379, 0.5179, 0.1658, 0.5638, 0.06177, 0.5768, 0.05131, 0.5654, 0.01671, 0.5457, 0.03262, 0.7152, 0.04883, 0.7182, 0.04948, 0.7188, 0.03269, 0.7159, 0.03153, 0.7152, 0.04883, 0.7149, 0.06769, 0.7179, 0.06779, 0.7182, 0.04948, 0.5417, 0.1119, 0.5457, 0.0931, 0.5181, 0.08025, 0.5121, 0.1088, 0.5913, 0.04545, 0.6063, 0.04444, 0.6103, 0.006273, 0.5875, 0.007808, 0.717, 0.01706, 0.7199, 0.01863, 0.7214, 0.008157, 0.7185, 0.006273, 0.717, 0.01706, 0.7159, 0.03153, 0.7188, 0.03269, 0.7199, 0.01863, 0.5531, 0.07599, 0.5638, 0.06177, 0.5457, 0.03262, 0.5295, 0.05423, 0.6207, 0.04852, 0.6337, 0.05723, 0.652, 0.02572, 0.6322, 0.01247, 0.7154, 0.1917, 0.7184, 0.1908, 0.7179, 0.1772, 0.7149, 0.1776, 0.7154, 0.1917, 0.7163, 0.2038, 0.7192, 0.2026, 0.7184, 0.1908, 0.5768, 0.05131, 0.5913, 0.04545, 0.5875, 0.007808, 0.5654, 0.01671, 0.5197, 0.2414, 0.5204, 0.2293, 0.5121, 0.2293, 0.5135, 0.2414, 0.7262, 0.2201, 0.7169, 0.2204, 0.7182, 0.2278, 0.7266, 0.2276, 0.6464, 0.1226, 0.6468, 0.1062, 0.6332, 0.1086, 0.6318, 0.1209, 0.6468, 0.1062, 0.6523, 0.1052, 0.6497, 0.08731, 0.6461, 0.09372, 0.6468, 0.1062, 0.6464, 0.1226, 0.6522, 0.1233, 0.6523, 0.1052, 0.6468, 0.1062, 0.6461, 0.09372, 0.6346, 0.1012, 0.6332, 0.1086, 0.6403, 0.1504, 0.6435, 0.1386, 0.6309, 0.1326, 0.6309, 0.1395, 0.6435, 0.1386, 0.6486, 0.141, 0.6522, 0.1233, 0.6464, 0.1226, 0.6435, 0.1386, 0.6403, 0.1504, 0.6423, 0.158, 0.6486, 0.141, 0.6435, 0.1386, 0.6464, 0.1226, 0.6318, 0.1209, 0.6309, 0.1326, 0.7228, 0.2278, 0.7166, 0.2278, 0.7149, 0.2402, 0.7233, 0.2402, 0.6996, 0.0239, 0.6967, 0.02287, 0.695, 0.04516, 0.6979, 0.04591, 0.6996, 0.0239, 0.7018, 0.007501, 0.699, 0.006273, 0.6967, 0.02287, 0.7416, 0.09512, 0.7387, 0.09566, 0.74, 0.1143, 0.7429, 0.1135, 0.7416, 0.09512, 0.7409, 0.0738, 0.738, 0.07407, 0.7387, 0.09566, 0.7409, 0.05092, 0.738, 0.0509, 0.738, 0.07407, 0.7409, 0.0738, 0.7409, 0.05092, 0.7416, 0.02807, 0.7387, 0.02777, 0.738, 0.0509, 0.7429, 0.00684, 0.74, 0.006273, 0.7387, 0.02777, 0.7416, 0.02807, 0.7149, 0.1657, 0.7139, 0.1426, 0.711, 0.1433, 0.7121, 0.1667, 0.7132, 0.1155, 0.7104, 0.1159, 0.711, 0.1433, 0.7139, 0.1426, 0.7132, 0.1155, 0.713, 0.08649, 0.7102, 0.08649, 0.7104, 0.1159, 0.7132, 0.05749, 0.7104, 0.05713, 0.7102, 0.08649, 0.713, 0.08649, 0.7132, 0.05749, 0.7139, 0.03044, 0.711, 0.02973, 0.7104, 0.05713, 0.7149, 0.007266, 0.7121, 0.006273, 0.711, 0.02973, 0.7139, 0.03044, 0.7427, 0.2214, 0.7415, 0.1995, 0.7386, 0.1997, 0.7398, 0.2219, 0.7409, 0.1763, 0.738, 0.1762, 0.7386, 0.1997, 0.7415, 0.1995, 0.7409, 0.1763, 0.7409, 0.1535, 0.738, 0.1531, 0.738, 0.1762, 0.7415, 0.1326, 0.7386, 0.132, 0.738, 0.1531, 0.7409, 0.1535, 0.7415, 0.1326, 0.7427, 0.1151, 0.7398, 0.1143, 0.7386, 0.132, 0.6996, 0.1819, 0.6967, 0.1828, 0.699, 0.2023, 0.7018, 0.2011, 0.6996, 0.1819, 0.6979, 0.1577, 0.695, 0.1583, 0.6967, 0.1828, 0.6968, 0.13, 0.6939, 0.1303, 0.695, 0.1583, 0.6979, 0.1577, 0.6968, 0.13, 0.6964, 0.1009, 0.6935, 0.1008, 0.6939, 0.1303, 0.606, 0.1901, 0.591, 0.1911, 0.5871, 0.2293, 0.6099, 0.2278, 0.6968, 0.0722, 0.6939, 0.07179, 0.6935, 0.1008, 0.6964, 0.1009, 0.6968, 0.0722, 0.6979, 0.04591, 0.695, 0.04516, 0.6939, 0.07179, 0.6443, 0.07015, 0.6518, 0.08625, 0.6794, 0.06984, 0.668, 0.04535, 0.7262, 0.1626, 0.7267, 0.148, 0.7184, 0.148, 0.7179, 0.1626, 0.7386, 0.132, 0.7398, 0.1143, 0.7315, 0.1145, 0.7303, 0.1322, 0.7386, 0.1997, 0.738, 0.1762, 0.7297, 0.1763, 0.7303, 0.1997, 0.738, 0.1762, 0.738, 0.1531, 0.7297, 0.1533, 0.7297, 0.1763, 0.711, 0.02973, 0.7121, 0.006273, 0.7037, 0.006476, 0.7027, 0.02988, 0.7398, 0.2219, 0.7386, 0.1997, 0.7303, 0.1997, 0.7315, 0.2219, 0.7102, 0.08649, 0.7104, 0.05713, 0.702, 0.0572, 0.7018, 0.08649, 0.7104, 0.05713, 0.711, 0.02973, 0.7027, 0.02988, 0.702, 0.0572, 0.711, 0.1433, 0.7104, 0.1159, 0.702, 0.1158, 0.7027, 0.1431, 0.7104, 0.1159, 0.7102, 0.08649, 0.7018, 0.08649, 0.702, 0.1158, 0.7387, 0.02777, 0.74, 0.006273, 0.7317, 0.006361, 0.7304, 0.0278, 0.7121, 0.1667, 0.711, 0.1433, 0.7027, 0.1431, 0.7037, 0.1665, 0.738, 0.07407, 0.738, 0.0509, 0.7297, 0.05088, 0.7297, 0.07399, 0.738, 0.0509, 0.7387, 0.02777, 0.7304, 0.0278, 0.7297, 0.05088, 0.74, 0.1143, 0.7387, 0.09566, 0.7304, 0.09552, 0.7317, 0.1141, 0.7387, 0.09566, 0.738, 0.07407, 0.7297, 0.07399, 0.7304, 0.09552, 0.695, 0.04516, 0.6967, 0.02287, 0.6884, 0.02317, 0.6867, 0.0454, 0.6967, 0.02287, 0.699, 0.006273, 0.6907, 0.006611, 0.6884, 0.02317, 0.6935, 0.1008, 0.6939, 0.07179, 0.6856, 0.07196, 0.6852, 0.1009, 0.6939, 0.07179, 0.695, 0.04516, 0.6867, 0.0454, 0.6856, 0.07196, 0.695, 0.1583, 0.6939, 0.1303, 0.6856, 0.1304, 0.6867, 0.1583, 0.6939, 0.1303, 0.6935, 0.1008, 0.6852, 0.1009, 0.6856, 0.1304, 0.699, 0.2023, 0.6967, 0.1828, 0.6884, 0.1827, 0.6907, 0.2021, 0.6967, 0.1828, 0.695, 0.1583, 0.6867, 0.1583, 0.6884, 0.1827, 0.738, 0.1531, 0.7386, 0.132, 0.7303, 0.1322, 0.7297, 0.1533])
me_polysurface1_002.materials.append(mat_material_002)
me_polysurface1_002.update()
me_polysurface1_002.normals_split_custom_set([tuple(v) for v in zip(*[iter([9.717e-06, -0.9936, -0.1132, -5.92e-06, -0.9964, 0.08458, 0.3207, -0.9436, 0.08276, 0.2156, -0.9765, 5.303e-05, 0.7933, -0.6032, -0.08308, 0.7911, -0.6086, 0.06073, 0.9867, -0.09702, 0.1301, 0.9934, 0.1143, -8.091e-09, 0.589, -0.8013, -0.1047, 0.5892, -0.8042, 0.07857, 0.7911, -0.6086, 0.06073, 0.7933, -0.6032, -0.08308, 0.9916, 0.05171, -0.1186, 0.991, 0.061, 0.1189, 0.993, -0.01036, 0.118, 0.9919, -0.1274, -1.128e-05, 0.976, 0.2176, 5.799e-06, 0.9857, 0.1193, 0.119, 0.991, 0.061, 0.1189, 0.9916, 0.05171, -0.1186, 0.9905, -0.07397, -0.1157, 0.9897, -0.08474, 0.1157, 0.9827, -0.1467, 0.1133, 0.9715, -0.2369, -5.556e-06, 0.9919, -0.1274, -1.128e-05, 0.993, -0.01036, 0.118, 0.9897, -0.08474, 0.1157, 0.9905, -0.07397, -0.1157, 0.7939, 0.6021, -0.08449, 0.7923, 0.6069, 0.06217, 0.5892, 0.8042, 0.07857, 0.6726, 0.74, -1.001e-05, 0.985, 0.07339, -0.1564, 0.9856, 0.1131, 0.1259, 0.7923, 0.6069, 0.06217, 0.7939, 0.6021, -0.08449, 0.3208, 0.9407, -0.1105, 0.3207, 0.9436, 0.08276, 4.956e-06, 0.9964, 0.08457, 0.1132, 0.9936, -1.101e-05, 0.6726, 0.74, -1.001e-05, 0.5892, 0.8042, 0.07857, 0.3207, 0.9436, 0.08276, 0.3208, 0.9407, -0.1105, -0.3208, 0.9407, -0.1105, -0.3207, 0.9436, 0.08276, -0.5892, 0.8042, 0.07857, -0.6733, 0.7394, -7.353e-08, 0.1132, 0.9936, -1.101e-05, 4.956e-06, 0.9964, 0.08457, -0.3207, 0.9436, 0.08276, -0.3208, 0.9407, -0.1105, -0.7832, 0.614, -0.09754, -0.7839, 0.6165, 0.07353, -0.9084, 0.4123, 0.06942, -0.9451, 0.3268, 1.178e-09, -0.6733, 0.7394, -7.353e-08, -0.5892, 0.8042, 0.07857, -0.7839, 0.6165, 0.07353, -0.7832, 0.614, -0.09754, -0.9749, 0.2045, -0.08818, -0.9764, 0.2054, 0.06671, -0.9978, -4.422e-06, 0.06584, -0.9962, 0.08706, -8.351e-06, -0.9451, 0.3268, 1.178e-09, -0.9084, 0.4123, 0.06942, -0.9764, 0.2054, 0.06671, -0.9749, 0.2045, -0.08818, -0.9749, -0.2044, -0.08818, -0.9764, -0.2054, 0.06671, -0.9084, -0.4123, 0.06942, -0.8693, -0.4943, -8.836e-09, -0.9962, 0.08706, -8.351e-06, -0.9978, -4.422e-06, 0.06584, -0.9764, -0.2054, 0.06671, -0.9749, -0.2044, -0.08818, -0.7832, -0.614, -0.09754, -0.7839, -0.6165, 0.07353, -0.5892, -0.8042, 0.07857, -0.6726, -0.74, -9.95e-06, -0.8693, -0.4943, -8.836e-09, -0.9084, -0.4123, 0.06942, -0.7839, -0.6165, 0.07353, -0.7832, -0.614, -0.09754, -0.3208, -0.9407, -0.1105, -0.3207, -0.9436, 0.08276, -5.92e-06, -0.9964, 0.08458, 9.717e-06, -0.9936, -0.1132, -0.6726, -0.74, -9.95e-06, -0.5892, -0.8042, 0.07857, -0.3207, -0.9436, 0.08276, -0.3208, -0.9407, -0.1105, 0.9934, 0.1143, -8.091e-09, 0.9867, -0.09702, 0.1301, 0.7272, 0.5872, 0.3556, 0.9682, 0.2503, -3.669e-05, 0.2531, -0.7591, 0.5998, 0.4754, -0.6615, 0.58, 0.4915, -0.6514, 0.5781, 0.2646, -0.7557, 0.5991, 0.2531, -0.7591, 0.5998, 0.2646, -0.7557, 0.5991, -1.505e-06, -0.7941, 0.6078, 5.124e-09, -0.7941, 0.6078, 2.327e-07, 2.51e-07, 1.0, 2.327e-07, 2.51e-07, 1.0, 2.148e-07, 2.384e-07, 1.0, 2.148e-07, 2.369e-07, 1.0, 0.07893, -0.01039, 0.9968, 2.148e-07, 2.507e-07, 1.0, 2.327e-07, 2.37e-07, 1.0, 2.739e-07, 2.347e-07, 1.0, 0.6222, -0.4884, 0.6119, 0.5217, -0.2239, 0.8232, 0.4509, -0.1462, 0.8805, 0.6286, -0.4696, 0.62, 0.6222, -0.4884, 0.6119, 0.6286, -0.4696, 0.62, 0.4915, -0.6514, 0.5781, 0.4754, -0.6615, 0.58, 2.751e-07, 2.406e-07, 1.0, 2.605e-07, 2.375e-07, 1.0, 2.85e-07, 2.415e-07, 1.0, 2.709e-07, 2.381e-07, 1.0, 0.08072, 0.01065, 0.9967, 2.214e-07, 2.392e-07, 1.0, 2.277e-07, 2.322e-07, 1.0, 2.203e-07, 2.366e-07, 1.0, 0.07893, -0.01039, 0.9968, 2.739e-07, 2.347e-07, 1.0, 2.982e-07, 2.369e-07, 1.0, 0.1336, 0.01653, 0.9909, 0.07893, -0.01039, 0.9968, 0.1336, 0.01653, 0.9909, 0.4509, -0.1462, 0.8805, 0.5217, -0.2239, 0.8232, 2.226e-07, 2.423e-07, 1.0, 2.25e-07, 2.391e-07, 1.0, 2.148e-07, 2.507e-07, 1.0, 0.07893, -0.01039, 0.9968, 2.506e-07, 2.263e-07, 1.0, 2.506e-07, 2.292e-07, 1.0, 2.506e-07, 2.438e-07, 1.0, 2.506e-07, 2.421e-07, 1.0, 0.08072, 0.01065, 0.9967, 0.5249, 0.2268, 0.8204, 0.4504, 0.1447, 0.881, 0.1381, -0.0172, 0.9903, 0.08072, 0.01065, 0.9967, 0.1381, -0.0172, 0.9903, 2.982e-07, 2.369e-07, 1.0, 2.739e-07, 2.347e-07, 1.0, 2.739e-07, 2.347e-07, 1.0, 2.327e-07, 2.37e-07, 1.0, 2.214e-07, 2.392e-07, 1.0, 0.08072, 0.01065, 0.9967, 0.6212, 0.4873, 0.6137, 0.4754, 0.6615, 0.58, 0.4915, 0.6514, 0.5781, 0.6275, 0.4682, 0.6221, 0.6212, 0.4873, 0.6137, 0.6275, 0.4682, 0.6221, 0.4504, 0.1447, 0.881, 0.5249, 0.2268, 0.8204, 2.203e-07, 2.366e-07, 1.0, 2.277e-07, 2.322e-07, 1.0, 2.506e-07, 2.292e-07, 1.0, 2.506e-07, 2.263e-07, 1.0, 2.148e-07, 2.369e-07, 1.0, 2.148e-07, 2.384e-07, 1.0, 2.452e-07, 2.375e-07, 1.0, 2.55e-07, 2.406e-07, 1.0, 0.2531, 0.7591, 0.5998, 3.126e-07, 0.7941, 0.6078, 3.099e-07, 0.7941, 0.6078, 0.2646, 0.7557, 0.5991, 0.2531, 0.7591, 0.5998, 0.2646, 0.7557, 0.5991, 0.4915, 0.6514, 0.5781, 0.4754, 0.6615, 0.58, 2.506e-07, 2.421e-07, 1.0, 2.506e-07, 2.438e-07, 1.0, 2.311e-07, 2.521e-07, 1.0, 2.339e-07, 2.516e-07, 1.0, 2.761e-07, 2.503e-07, 1.0, 2.789e-07, 2.504e-07, 1.0, 2.303e-07, 2.46e-07, 1.0, 2.18e-07, 2.447e-07, 1.0, -0.2531, 0.7591, 0.5998, -0.4754, 0.6615, 0.58, -0.4915, 0.6514, 0.5781, -0.2646, 0.7557, 0.5991, -0.2531, 0.7591, 0.5998, -0.2646, 0.7557, 0.5991, 3.099e-07, 0.7941, 0.6078, 3.126e-07, 0.7941, 0.6078, 2.148e-07, 2.51e-07, 1.0, 2.148e-07, 2.51e-07, 1.0, 2.148e-07, 2.384e-07, 1.0, 2.148e-07, 2.369e-07, 1.0, 1.982e-07, 2.447e-07, 1.0, 1.953e-07, 2.44e-07, 1.0, 2.237e-07, 2.37e-07, 1.0, 2.237e-07, 2.37e-07, 1.0, -0.6495, 0.5201, 0.5546, -0.7685, 0.3552, 0.5322, -0.7752, 0.3425, 0.5308, -0.6619, 0.5066, 0.5525, -0.6495, 0.5201, 0.5546, -0.6619, 0.5066, 0.5525, -0.4915, 0.6514, 0.5781, -0.4754, 0.6615, 0.58, 2.55e-07, 2.406e-07, 1.0, 2.452e-07, 2.375e-07, 1.0, 2.789e-07, 2.504e-07, 1.0, 2.761e-07, 2.503e-07, 1.0, 2.161e-07, 2.372e-07, 1.0, 2.132e-07, 2.392e-07, 1.0, 2.482e-07, 2.322e-07, 1.0, 2.359e-07, 2.366e-07, 1.0, -0.8372, 0.1792, 0.5166, -0.8593, -2.415e-07, 0.5115, -0.8593, 7.233e-07, 0.5115, -0.839, 0.1721, 0.5162, -0.8372, 0.1792, 0.5166, -0.839, 0.1721, 0.5162, -0.7752, 0.3425, 0.5308, -0.7685, 0.3552, 0.5322, 2.18e-07, 2.447e-07, 1.0, 2.303e-07, 2.46e-07, 1.0, 1.953e-07, 2.44e-07, 1.0, 1.982e-07, 2.447e-07, 1.0, 2.71e-07, 2.263e-07, 1.0, 2.654e-07, 2.292e-07, 1.0, 2.3e-07, 2.438e-07, 1.0, 2.349e-07, 2.421e-07, 1.0, -0.8372, -0.1792, 0.5166, -0.7685, -0.3552, 0.5322, -0.7752, -0.3425, 0.5308, -0.839, -0.1721, 0.5162, -0.8372, -0.1792, 0.5166, -0.839, -0.1721, 0.5162, -0.8593, 7.233e-07, 0.5115, -0.8593, -2.415e-07, 0.5115, 2.237e-07, 2.37e-07, 1.0, 2.237e-07, 2.37e-07, 1.0, 2.132e-07, 2.392e-07, 1.0, 2.161e-07, 2.372e-07, 1.0, 2.314e-07, 2.516e-07, 1.0, 2.342e-07, 2.521e-07, 1.0, 2.327e-07, 2.51e-07, 1.0, 2.327e-07, 2.51e-07, 1.0, -0.6495, -0.5201, 0.5546, -0.4754, -0.6615, 0.58, -0.4915, -0.6514, 0.5781, -0.6619, -0.5066, 0.5525, -0.6495, -0.5201, 0.5546, -0.6619, -0.5066, 0.5525, -0.7752, -0.3425, 0.5308, -0.7685, -0.3552, 0.5322, 2.359e-07, 2.366e-07, 1.0, 2.482e-07, 2.322e-07, 1.0, 2.654e-07, 2.292e-07, 1.0, 2.71e-07, 2.263e-07, 1.0, 2.148e-07, 2.369e-07, 1.0, 2.148e-07, 2.384e-07, 1.0, 2.605e-07, 2.375e-07, 1.0, 2.751e-07, 2.406e-07, 1.0, -0.2531, -0.7591, 0.5998, 5.124e-09, -0.7941, 0.6078, -1.505e-06, -0.7941, 0.6078, -0.2646, -0.7557, 0.5991, -0.2531, -0.7591, 0.5998, -0.2646, -0.7557, 0.5991, -0.4915, -0.6514, 0.5781, -0.4754, -0.6615, 0.58, 2.349e-07, 2.421e-07, 1.0, 2.3e-07, 2.438e-07, 1.0, 2.342e-07, 2.521e-07, 1.0, 2.314e-07, 2.516e-07, 1.0, 0.9217, -0.3879, 1.911e-05, 0.8933, -0.415, 0.1726, 0.7793, -0.5367, 0.3234, 0.9724, -0.2335, -1.965e-10, 0.985, 0.07339, -0.1564, 0.9724, -0.2335, -1.965e-10, 0.7793, -0.5367, 0.3234, 0.9856, 0.1131, 0.1259, 2.535e-05, 6.91e-06, 1.0, 0.682, -0.005783, 0.7314, 0.7353, 0.08458, 0.6724, 0.07675, 0.08353, 0.9935, 0.07675, 0.08353, 0.9935, 0.1808, 0.1409, 0.9734, 0.4509, -0.1462, 0.8805, 0.1336, 0.01653, 0.9909, 0.07675, 0.08353, 0.9935, 0.1336, 0.01653, 0.9909, 2.982e-07, 2.369e-07, 1.0, 2.535e-05, 6.91e-06, 1.0, 0.07675, 0.08353, 0.9935, 0.7353, 0.08458, 0.6724, 0.7866, 0.1873, 0.5884, 0.1808, 0.1409, 0.9734, 0.2025, -0.1385, 0.9694, 0.7972, -0.2109, 0.5656, 0.7412, -0.09875, 0.664, 0.0869, -0.08618, 0.9925, 0.0869, -0.08618, 0.9925, 2.535e-05, 6.91e-06, 1.0, 2.982e-07, 2.369e-07, 1.0, 0.1381, -0.0172, 0.9903, 0.0869, -0.08618, 0.9925, 0.1381, -0.0172, 0.9903, 0.4504, 0.1447, 0.881, 0.2025, -0.1385, 0.9694, 0.0869, -0.08618, 0.9925, 0.7412, -0.09875, 0.664, 0.682, -0.005783, 0.7314, 2.535e-05, 6.91e-06, 1.0, 0.9239, 0.3826, -2.262e-05, 0.9682, 0.2503, -3.669e-05, 0.7272, 0.5872, 0.3556, 0.8913, 0.4093, 0.1952, -0.7261, -0.5597, 0.3995, -0.8448, -0.3759, 0.3807, -0.8399, -0.386, 0.3815, -0.7167, -0.5707, 0.4009, -0.7261, -0.5597, 0.3995, -0.7167, -0.5707, 0.4009, -0.5307, -0.7342, 0.4235, -0.5434, -0.7256, 0.4222, -0.2946, -0.8477, 0.4412, -0.5434, -0.7256, 0.4222, -0.5307, -0.7342, 0.4235, -0.2852, -0.8506, 0.4417, -0.2946, -0.8477, 0.4412, -0.2852, -0.8506, 0.4417, 2.32e-07, -0.8934, 0.4492, 2.105e-07, -0.8934, 0.4492, 0.2946, -0.8477, 0.4412, 2.105e-07, -0.8934, 0.4492, 2.32e-07, -0.8934, 0.4492, 0.2852, -0.8506, 0.4417, 0.2946, -0.8477, 0.4412, 0.2852, -0.8506, 0.4417, 0.5307, -0.7342, 0.4235, 0.5434, -0.7256, 0.4222, 0.7261, -0.5597, 0.3995, 0.5434, -0.7256, 0.4222, 0.5307, -0.7342, 0.4235, 0.7167, -0.5707, 0.4009, 0.7261, -0.5597, 0.3995, 0.7167, -0.5707, 0.4009, 0.8399, -0.386, 0.3815, 0.8448, -0.3759, 0.3807, 0.9105, -0.1881, 0.3682, 0.8448, -0.3759, 0.3807, 0.8399, -0.386, 0.3815, 0.9093, -0.1935, 0.3684, 0.9105, -0.1881, 0.3682, 0.9093, -0.1935, 0.3684, 0.9313, -5.517e-07, 0.3642, 0.9313, 5.584e-07, 0.3642, 0.9105, 0.1881, 0.3682, 0.9313, 5.584e-07, 0.3642, 0.9313, -5.517e-07, 0.3642, 0.9093, 0.1935, 0.3684, 0.9105, 0.1881, 0.3682, 0.9093, 0.1935, 0.3684, 0.8399, 0.386, 0.3815, 0.8448, 0.3759, 0.3806, 0.7261, 0.5597, 0.3995, 0.8448, 0.3759, 0.3806, 0.8399, 0.386, 0.3815, 0.7167, 0.5707, 0.4009, 0.7261, 0.5597, 0.3995, 0.7167, 0.5707, 0.4009, 0.5307, 0.7342, 0.4235, 0.5434, 0.7256, 0.4222, 0.2946, 0.8477, 0.4412, 0.5434, 0.7256, 0.4222, 0.5307, 0.7342, 0.4235, 0.2852, 0.8506, 0.4417, 0.2946, 0.8477, 0.4412, 0.2852, 0.8506, 0.4417, 1.362e-07, 0.8934, 0.4492, 9.154e-08, 0.8934, 0.4492, -0.2946, 0.8477, 0.4412, 9.154e-08, 0.8934, 0.4492, 1.362e-07, 0.8934, 0.4492, -0.2852, 0.8506, 0.4417, -0.2946, 0.8477, 0.4412, -0.2852, 0.8506, 0.4417, -0.5307, 0.7342, 0.4235, -0.5434, 0.7256, 0.4222, -0.7261, 0.5597, 0.3995, -0.5434, 0.7256, 0.4222, -0.5307, 0.7342, 0.4235, -0.7167, 0.5707, 0.4009, -0.7261, 0.5597, 0.3995, -0.7167, 0.5707, 0.4009, -0.8399, 0.386, 0.3815, -0.8448, 0.3759, 0.3807, -0.9105, 0.1881, 0.3682, -0.8448, 0.3759, 0.3807, -0.8399, 0.386, 0.3815, -0.9093, 0.1935, 0.3685, -0.9105, 0.1881, 0.3682, -0.9093, 0.1935, 0.3685, -0.9313, 2.051e-07, 0.3642, -0.9313, 1.861e-07, 0.3642, 2.339e-07, 2.516e-07, 1.0, 2.311e-07, 2.521e-07, 1.0, 2.148e-07, 2.51e-07, 1.0, 2.148e-07, 2.51e-07, 1.0, -0.9105, -0.1881, 0.3682, -0.9313, 1.861e-07, 0.3642, -0.9313, 2.051e-07, 0.3642, -0.9093, -0.1935, 0.3685, -0.9105, -0.1881, 0.3682, -0.9093, -0.1935, 0.3685, -0.8399, -0.386, 0.3815, -0.8448, -0.3759, 0.3807, 2.709e-07, 2.381e-07, 1.0, 2.85e-07, 2.415e-07, 1.0, 2.25e-07, 2.391e-07, 1.0, 2.226e-07, 2.423e-07, 1.0, 0.2156, -0.9765, 5.303e-05, 0.3207, -0.9436, 0.08276, 0.5892, -0.8042, 0.07857, 0.589, -0.8013, -0.1047, -0.3229, 0.9449, 0.05437, -0.242, 0.9703, -8.345e-06, -0.5904, 0.8031, 0.08002, -0.5923, 0.8041, 0.05154, 0.5923, 0.8041, 0.05154, 0.5269, 0.8499, -8.564e-08, 0.3217, 0.9431, 0.08412, 0.3229, 0.9449, 0.05437, 0.3229, 0.9449, 0.05437, 0.3217, 0.9431, 0.08412, -5.719e-08, 0.9963, 0.08577, 4.65e-06, 0.9985, 0.05557, 0.9104, 0.4112, 0.04557, 0.8798, 0.4754, -3.775e-08, 0.7847, 0.6153, 0.07534, 0.7866, 0.6156, 0.04826, 0.7866, 0.6156, 0.04826, 0.7847, 0.6153, 0.07534, 0.5269, 0.8499, -8.564e-08, 0.5923, 0.8041, 0.05154, 0.9991, -3.838e-06, 0.04324, 0.9977, -0.06782, -6.504e-06, 0.9764, 0.2049, 0.06868, 0.9778, 0.2048, 0.04377, 0.9778, 0.2048, 0.04377, 0.9764, 0.2049, 0.06868, 0.8798, 0.4754, -3.775e-08, 0.9104, 0.4112, 0.04557, 0.9104, -0.4112, 0.04557, 0.9384, -0.3455, 7.79e-09, 0.9764, -0.2049, 0.06868, 0.9778, -0.2048, 0.04377, 0.9778, -0.2048, 0.04377, 0.9764, -0.2049, 0.06868, 0.9977, -0.06782, -6.504e-06, 0.9991, -3.838e-06, 0.04324, 0.5923, -0.8041, 0.05154, 0.6558, -0.755, 3.86e-08, 0.7847, -0.6153, 0.07534, 0.7866, -0.6156, 0.04826, 0.7866, -0.6156, 0.04826, 0.7847, -0.6153, 0.07534, 0.9384, -0.3455, 7.79e-09, 0.9104, -0.4112, 0.04557, -4.669e-06, -0.9985, 0.05557, -0.08577, -0.9963, -8.333e-06, 0.3217, -0.9431, 0.08412, 0.3229, -0.9449, 0.05437, 0.3229, -0.9449, 0.05437, 0.3217, -0.9431, 0.08412, 0.6558, -0.755, 3.86e-08, 0.5923, -0.8041, 0.05154, -0.5923, -0.8041, 0.05154, -0.527, -0.8499, -6.151e-08, -0.3217, -0.9431, 0.08412, -0.3229, -0.9449, 0.05437, -0.3229, -0.9449, 0.05437, -0.3217, -0.9431, 0.08412, -0.08577, -0.9963, -8.333e-06, -4.669e-06, -0.9985, 0.05557, -0.9104, -0.4112, 0.04558, -0.8798, -0.4754, 4.135e-08, -0.7847, -0.6153, 0.07534, -0.7866, -0.6156, 0.04826, -0.7866, -0.6156, 0.04826, -0.7847, -0.6153, 0.07534, -0.527, -0.8499, -6.151e-08, -0.5923, -0.8041, 0.05154, -0.9991, 3.82e-06, 0.04324, -0.9977, 0.06782, -6.507e-06, -0.9764, -0.2049, 0.06868, -0.9778, -0.2048, 0.04377, -0.9778, -0.2048, 0.04377, -0.9764, -0.2049, 0.06868, -0.8798, -0.4754, 4.135e-08, -0.9104, -0.4112, 0.04558, -0.9104, 0.4112, 0.04557, -0.9384, 0.3455, 9.588e-09, -0.9764, 0.2049, 0.06868, -0.9778, 0.2048, 0.04377, -0.9778, 0.2048, 0.04377, -0.9764, 0.2049, 0.06868, -0.9977, 0.06782, -6.507e-06, -0.9991, 3.82e-06, 0.04324, -0.5923, 0.8041, 0.05154, -0.5904, 0.8031, 0.08002, -0.7847, 0.6153, 0.07534, -0.7866, 0.6156, 0.04826, -0.7866, 0.6156, 0.04826, -0.7847, 0.6153, 0.07534, -0.9384, 0.3455, 9.588e-09, -0.9104, 0.4112, 0.04557, 4.65e-06, 0.9985, 0.05557, -5.719e-08, 0.9963, 0.08577, -0.242, 0.9703, -8.345e-06, -0.3229, 0.9449, 0.05437, 9.717e-06, -0.9936, -0.1132, 0.2156, -0.9765, 5.303e-05, 0.3207, -0.9436, -0.08276, -7.147e-06, -0.9964, -0.08458, 0.7933, -0.6032, -0.08308, 0.9934, 0.1143, -8.091e-09, 0.9867, -0.09701, -0.1301, 0.7911, -0.6086, -0.06073, 0.589, -0.8013, -0.1047, 0.7933, -0.6032, -0.08308, 0.7911, -0.6086, -0.06073, 0.5892, -0.8042, -0.07857, 0.9916, 0.05171, -0.1186, 0.9919, -0.1274, -1.128e-05, 0.993, -0.01036, -0.118, 0.991, 0.061, -0.1189, 0.976, 0.2176, 5.799e-06, 0.9916, 0.05171, -0.1186, 0.991, 0.061, -0.1189, 0.9857, 0.1193, -0.119, 0.9905, -0.07397, -0.1157, 0.9715, -0.2369, -5.556e-06, 0.9827, -0.1467, -0.1133, 0.9897, -0.08473, -0.1157, 0.9919, -0.1274, -1.128e-05, 0.9905, -0.07397, -0.1157, 0.9897, -0.08473, -0.1157, 0.993, -0.01036, -0.118, 0.7939, 0.6021, -0.08449, 0.6726, 0.74, -1.001e-05, 0.5892, 0.8042, -0.07857, 0.7923, 0.6069, -0.06217, 0.985, 0.07339, -0.1564, 0.7939, 0.6021, -0.08449, 0.7923, 0.6069, -0.06217, 0.9856, 0.1131, -0.1259, 0.3208, 0.9407, -0.1105, 0.1132, 0.9936, -1.101e-05, 6.225e-06, 0.9964, -0.08457, 0.3207, 0.9436, -0.08276, 0.6726, 0.74, -1.001e-05, 0.3208, 0.9407, -0.1105, 0.3207, 0.9436, -0.08276, 0.5892, 0.8042, -0.07857, -0.3208, 0.9407, -0.1105, -0.6733, 0.7394, -7.353e-08, -0.5892, 0.8042, -0.07857, -0.3207, 0.9436, -0.08276, 0.1132, 0.9936, -1.101e-05, -0.3208, 0.9407, -0.1105, -0.3207, 0.9436, -0.08276, 6.225e-06, 0.9964, -0.08457, -0.7832, 0.614, -0.09754, -0.9451, 0.3268, 1.178e-09, -0.9084, 0.4123, -0.06942, -0.7839, 0.6165, -0.07353, -0.6733, 0.7394, -7.353e-08, -0.7832, 0.614, -0.09754, -0.7839, 0.6165, -0.07353, -0.5892, 0.8042, -0.07857, -0.9749, 0.2045, -0.08818, -0.9962, 0.08706, -8.351e-06, -0.9978, -3.559e-06, -0.06584, -0.9764, 0.2054, -0.06671, -0.9451, 0.3268, 1.178e-09, -0.9749, 0.2045, -0.08818, -0.9764, 0.2054, -0.06671, -0.9084, 0.4123, -0.06942, -0.9749, -0.2044, -0.08818, -0.8693, -0.4943, -8.836e-09, -0.9084, -0.4123, -0.06942, -0.9764, -0.2054, -0.06671, -0.9962, 0.08706, -8.351e-06, -0.9749, -0.2044, -0.08818, -0.9764, -0.2054, -0.06671, -0.9978, -3.559e-06, -0.06584, -0.7832, -0.614, -0.09754, -0.6726, -0.74, -9.95e-06, -0.5892, -0.8042, -0.07857, -0.7839, -0.6165, -0.07353, -0.8693, -0.4943, -8.836e-09, -0.7832, -0.614, -0.09754, -0.7839, -0.6165, -0.07353, -0.9084, -0.4123, -0.06942, -0.3208, -0.9407, -0.1105, 9.717e-06, -0.9936, -0.1132, -7.147e-06, -0.9964, -0.08458, -0.3207, -0.9436, -0.08276, -0.6726, -0.74, -9.95e-06, -0.3208, -0.9407, -0.1105, -0.3207, -0.9436, -0.08276, -0.5892, -0.8042, -0.07857, 0.9934, 0.1143, -8.091e-09, 0.9682, 0.2503, -3.669e-05, 0.7272, 0.5872, -0.3556, 0.9867, -0.09701, -0.1301, 0.2531, -0.7591, -0.5998, 0.2646, -0.7557, -0.5991, 0.4915, -0.6514, -0.5781, 0.4754, -0.6615, -0.58, 0.2531, -0.7591, -0.5998, 6.662e-08, -0.7941, -0.6078, -1.446e-06, -0.7941, -0.6078, 0.2646, -0.7557, -0.5991, 2.304e-07, 2.51e-07, -1.0, 2.21e-07, 2.369e-07, -1.0, 2.221e-07, 2.384e-07, -1.0, 2.304e-07, 2.51e-07, -1.0, 0.07893, -0.01039, -0.9968, 2.607e-07, 2.347e-07, -1.0, 2.327e-07, 2.37e-07, -1.0, 2.148e-07, 2.507e-07, -1.0, 0.6222, -0.4884, -0.6119, 0.6286, -0.4696, -0.62, 0.4509, -0.1462, -0.8805, 0.5217, -0.2239, -0.8232, 0.6222, -0.4884, -0.6119, 0.4754, -0.6615, -0.58, 0.4915, -0.6514, -0.5781, 0.6286, -0.4696, -0.62, 2.65e-07, 2.406e-07, -1.0, 2.735e-07, 2.381e-07, -1.0, 2.82e-07, 2.415e-07, -1.0, 2.529e-07, 2.375e-07, -1.0, 0.08072, 0.01065, -0.9967, 2.102e-07, 2.366e-07, -1.0, 2.2e-07, 2.322e-07, -1.0, 2.117e-07, 2.392e-07, -1.0, 0.07893, -0.01039, -0.9968, 0.1336, 0.01653, -0.9909, 2.754e-07, 2.369e-07, -1.0, 2.607e-07, 2.347e-07, -1.0, 0.07893, -0.01039, -0.9968, 0.5217, -0.2239, -0.8232, 0.4509, -0.1462, -0.8805, 0.1336, 0.01653, -0.9909, 2.304e-07, 2.423e-07, -1.0, 0.07893, -0.01039, -0.9968, 2.148e-07, 2.507e-07, -1.0, 2.353e-07, 2.391e-07, -1.0, 2.506e-07, 2.263e-07, -1.0, 2.427e-07, 2.421e-07, -1.0, 2.403e-07, 2.438e-07, -1.0, 2.506e-07, 2.292e-07, -1.0, 0.08072, 0.01065, -0.9967, 0.1381, -0.0172, -0.9903, 0.4504, 0.1447, -0.881, 0.5249, 0.2268, -0.8204, 0.08072, 0.01065, -0.9967, 2.607e-07, 2.347e-07, -1.0, 2.754e-07, 2.369e-07, -1.0, 0.1381, -0.0172, -0.9903, 2.607e-07, 2.347e-07, -1.0, 0.08072, 0.01065, -0.9967, 2.117e-07, 2.392e-07, -1.0, 2.327e-07, 2.37e-07, -1.0, 0.6212, 0.4873, -0.6137, 0.6275, 0.4682, -0.6221, 0.4915, 0.6514, -0.5781, 0.4754, 0.6615, -0.58, 0.6212, 0.4873, -0.6137, 0.5249, 0.2268, -0.8204, 0.4504, 0.1447, -0.881, 0.6275, 0.4682, -0.6221, 2.102e-07, 2.366e-07, -1.0, 2.506e-07, 2.263e-07, -1.0, 2.506e-07, 2.292e-07, -1.0, 2.2e-07, 2.322e-07, -1.0, 2.114e-07, 2.369e-07, -1.0, 2.471e-07, 2.406e-07, -1.0, 2.35e-07, 2.375e-07, -1.0, 2.139e-07, 2.384e-07, -1.0, 0.2531, 0.7591, -0.5998, 0.2646, 0.7557, -0.5991, 3.234e-07, 0.7941, -0.6078, 3.28e-07, 0.7941, -0.6078, 0.2531, 0.7591, -0.5998, 0.4754, 0.6615, -0.58, 0.4915, 0.6514, -0.5781, 0.2646, 0.7557, -0.5991, 2.427e-07, 2.421e-07, -1.0, 2.306e-07, 2.516e-07, -1.0, 2.302e-07, 2.521e-07, -1.0, 2.403e-07, 2.438e-07, -1.0, 2.659e-07, 2.503e-07, -1.0, 2.102e-07, 2.447e-07, -1.0, 2.2e-07, 2.46e-07, -1.0, 2.715e-07, 2.504e-07, -1.0, -0.2531, 0.7591, -0.5998, -0.2646, 0.7557, -0.5991, -0.4915, 0.6514, -0.5781, -0.4754, 0.6615, -0.58, -0.2531, 0.7591, -0.5998, 3.28e-07, 0.7941, -0.6078, 3.234e-07, 0.7941, -0.6078, -0.2646, 0.7557, -0.5991, 2.282e-07, 2.51e-07, -1.0, 2.114e-07, 2.369e-07, -1.0, 2.139e-07, 2.384e-07, -1.0, 2.282e-07, 2.51e-07, -1.0, 1.982e-07, 2.447e-07, -1.0, 2.148e-07, 2.37e-07, -1.0, 2.148e-07, 2.37e-07, -1.0, 1.953e-07, 2.44e-07, -1.0, -0.6495, 0.5201, -0.5546, -0.6619, 0.5066, -0.5525, -0.7752, 0.3425, -0.5308, -0.7685, 0.3552, -0.5322, -0.6495, 0.5201, -0.5546, -0.4754, 0.6615, -0.58, -0.4915, 0.6514, -0.5781, -0.6619, 0.5066, -0.5525, 2.471e-07, 2.406e-07, -1.0, 2.659e-07, 2.503e-07, -1.0, 2.715e-07, 2.504e-07, -1.0, 2.35e-07, 2.375e-07, -1.0, 1.982e-07, 2.372e-07, -1.0, 2.259e-07, 2.366e-07, -1.0, 2.405e-07, 2.322e-07, -1.0, 1.953e-07, 2.392e-07, -1.0, -0.8372, 0.1792, -0.5166, -0.839, 0.1721, -0.5162, -0.8593, 7.233e-07, -0.5115, -0.8593, -2.366e-07, -0.5115, -0.8372, 0.1792, -0.5166, -0.7685, 0.3552, -0.5322, -0.7752, 0.3425, -0.5308, -0.839, 0.1721, -0.5162, 2.102e-07, 2.447e-07, -1.0, 1.982e-07, 2.447e-07, -1.0, 1.953e-07, 2.44e-07, -1.0, 2.2e-07, 2.46e-07, -1.0, 2.71e-07, 2.263e-07, -1.0, 2.349e-07, 2.421e-07, -1.0, 2.3e-07, 2.438e-07, -1.0, 2.654e-07, 2.292e-07, -1.0, -0.8372, -0.1792, -0.5166, -0.839, -0.1721, -0.5162, -0.7752, -0.3425, -0.5308, -0.7685, -0.3552, -0.5322, -0.8372, -0.1792, -0.5166, -0.8593, -2.366e-07, -0.5115, -0.8593, 7.233e-07, -0.5115, -0.839, -0.1721, -0.5162, 2.148e-07, 2.37e-07, -1.0, 1.982e-07, 2.372e-07, -1.0, 1.953e-07, 2.392e-07, -1.0, 2.148e-07, 2.37e-07, -1.0, 2.231e-07, 2.516e-07, -1.0, 2.304e-07, 2.51e-07, -1.0, 2.304e-07, 2.51e-07, -1.0, 2.245e-07, 2.521e-07, -1.0, -0.6495, -0.5201, -0.5546, -0.6619, -0.5066, -0.5525, -0.4915, -0.6514, -0.5781, -0.4754, -0.6615, -0.58, -0.6495, -0.5201, -0.5546, -0.7685, -0.3552, -0.5322, -0.7752, -0.3425, -0.5308, -0.6619, -0.5066, -0.5525, 2.259e-07, 2.366e-07, -1.0, 2.71e-07, 2.263e-07, -1.0, 2.654e-07, 2.292e-07, -1.0, 2.405e-07, 2.322e-07, -1.0, 2.21e-07, 2.369e-07, -1.0, 2.65e-07, 2.406e-07, -1.0, 2.529e-07, 2.375e-07, -1.0, 2.221e-07, 2.384e-07, -1.0, -0.2531, -0.7591, -0.5998, -0.2646, -0.7557, -0.5991, -1.446e-06, -0.7941, -0.6078, 6.662e-08, -0.7941, -0.6078, -0.2531, -0.7591, -0.5998, -0.4754, -0.6615, -0.58, -0.4915, -0.6514, -0.5781, -0.2646, -0.7557, -0.5991, 2.349e-07, 2.421e-07, -1.0, 2.231e-07, 2.516e-07, -1.0, 2.245e-07, 2.521e-07, -1.0, 2.3e-07, 2.438e-07, -1.0, 0.9217, -0.3879, 1.911e-05, 0.9724, -0.2335, -1.965e-10, 0.7793, -0.5367, -0.3234, 0.8933, -0.415, -0.1726, 0.985, 0.07339, -0.1564, 0.9856, 0.1131, -0.1259, 0.7793, -0.5367, -0.3234, 0.9724, -0.2335, -1.965e-10, 2.537e-05, 1.579e-05, -1.0, 0.07675, 0.08352, -0.9935, 0.7353, 0.08458, -0.6724, 0.682, -0.005787, -0.7314, 0.07675, 0.08352, -0.9935, 0.1336, 0.01653, -0.9909, 0.4509, -0.1462, -0.8805, 0.1808, 0.1409, -0.9734, 0.07675, 0.08352, -0.9935, 2.537e-05, 1.579e-05, -1.0, 2.754e-07, 2.369e-07, -1.0, 0.1336, 0.01653, -0.9909, 0.07675, 0.08352, -0.9935, 0.1808, 0.1409, -0.9734, 0.7866, 0.1873, -0.5884, 0.7353, 0.08458, -0.6724, 0.2025, -0.1385, -0.9694, 0.0869, -0.08618, -0.9925, 0.7412, -0.09875, -0.664, 0.7972, -0.2109, -0.5656, 0.0869, -0.08618, -0.9925, 0.1381, -0.0172, -0.9903, 2.754e-07, 2.369e-07, -1.0, 2.537e-05, 1.579e-05, -1.0, 0.0869, -0.08618, -0.9925, 0.2025, -0.1385, -0.9694, 0.4504, 0.1447, -0.881, 0.1381, -0.0172, -0.9903, 0.0869, -0.08618, -0.9925, 2.537e-05, 1.579e-05, -1.0, 0.682, -0.005787, -0.7314, 0.7412, -0.09875, -0.664, 0.9239, 0.3826, -2.262e-05, 0.8913, 0.4093, -0.1952, 0.7272, 0.5872, -0.3556, 0.9682, 0.2503, -3.669e-05, -0.7261, -0.5597, -0.3995, -0.7167, -0.5707, -0.4009, -0.8399, -0.386, -0.3815, -0.8448, -0.3759, -0.3807, -0.7261, -0.5597, -0.3995, -0.5434, -0.7256, -0.4222, -0.5307, -0.7342, -0.4235, -0.7167, -0.5707, -0.4009, -0.2946, -0.8477, -0.4412, -0.2852, -0.8506, -0.4417, -0.5307, -0.7342, -0.4235, -0.5434, -0.7256, -0.4222, -0.2946, -0.8477, -0.4412, 1.739e-07, -0.8934, -0.4492, 2.018e-07, -0.8934, -0.4492, -0.2852, -0.8506, -0.4417, 0.2946, -0.8477, -0.4412, 0.2852, -0.8506, -0.4417, 2.018e-07, -0.8934, -0.4492, 1.739e-07, -0.8934, -0.4492, 0.2946, -0.8477, -0.4412, 0.5434, -0.7256, -0.4222, 0.5307, -0.7342, -0.4235, 0.2852, -0.8506, -0.4417, 0.7261, -0.5597, -0.3995, 0.7167, -0.5707, -0.4009, 0.5307, -0.7342, -0.4235, 0.5434, -0.7256, -0.4222, 0.7261, -0.5597, -0.3995, 0.8448, -0.3759, -0.3807, 0.8399, -0.386, -0.3815, 0.7167, -0.5707, -0.4009, 0.9105, -0.1881, -0.3682, 0.9093, -0.1935, -0.3684, 0.8399, -0.386, -0.3815, 0.8448, -0.3759, -0.3807, 0.9105, -0.1881, -0.3682, 0.9313, 5.398e-07, -0.3642, 0.9313, -5.713e-07, -0.3642, 0.9093, -0.1935, -0.3684, 0.9105, 0.1881, -0.3682, 0.9093, 0.1935, -0.3684, 0.9313, -5.713e-07, -0.3642, 0.9313, 5.398e-07, -0.3642, 0.9105, 0.1881, -0.3682, 0.8448, 0.3759, -0.3806, 0.8399, 0.386, -0.3815, 0.9093, 0.1935, -0.3684, 0.7261, 0.5597, -0.3995, 0.7167, 0.5707, -0.4009, 0.8399, 0.386, -0.3815, 0.8448, 0.3759, -0.3806, 0.7261, 0.5597, -0.3995, 0.5434, 0.7256, -0.4222, 0.5307, 0.7342, -0.4235, 0.7167, 0.5707, -0.4009, 0.2946, 0.8477, -0.4412, 0.2852, 0.8506, -0.4417, 0.5307, 0.7342, -0.4235, 0.5434, 0.7256, -0.4222, 0.2946, 0.8477, -0.4412, 9.154e-08, 0.8934, -0.4492, 1.362e-07, 0.8934, -0.4492, 0.2852, 0.8506, -0.4417, -0.2946, 0.8477, -0.4412, -0.2852, 0.8506, -0.4417, 1.362e-07, 0.8934, -0.4492, 9.154e-08, 0.8934, -0.4492, -0.2946, 0.8477, -0.4412, -0.5434, 0.7256, -0.4222, -0.5307, 0.7342, -0.4235, -0.2852, 0.8506, -0.4417, -0.7261, 0.5597, -0.3995, -0.7167, 0.5707, -0.4009, -0.5307, 0.7342, -0.4235, -0.5434, 0.7256, -0.4222, -0.7261, 0.5597, -0.3995, -0.8448, 0.3759, -0.3807, -0.8399, 0.386, -0.3815, -0.7167, 0.5707, -0.4009, -0.9105, 0.1881, -0.3682, -0.9093, 0.1935, -0.3685, -0.8399, 0.386, -0.3815, -0.8448, 0.3759, -0.3807, -0.9105, 0.1881, -0.3682, -0.9313, 3.909e-07, -0.3642, -0.9313, 4.199e-07, -0.3642, -0.9093, 0.1935, -0.3685, 2.306e-07, 2.516e-07, -1.0, 2.282e-07, 2.51e-07, -1.0, 2.282e-07, 2.51e-07, -1.0, 2.302e-07, 2.521e-07, -1.0, -0.9105, -0.1881, -0.3682, -0.9093, -0.1935, -0.3685, -0.9313, 4.199e-07, -0.3642, -0.9313, 3.909e-07, -0.3642, -0.9105, -0.1881, -0.3682, -0.8448, -0.3759, -0.3807, -0.8399, -0.386, -0.3815, -0.9093, -0.1935, -0.3685, 2.735e-07, 2.381e-07, -1.0, 2.304e-07, 2.423e-07, -1.0, 2.353e-07, 2.391e-07, -1.0, 2.82e-07, 2.415e-07, -1.0, 0.2156, -0.9765, 5.303e-05, 0.589, -0.8013, -0.1047, 0.5892, -0.8042, -0.07857, 0.3207, -0.9436, -0.08276, -0.3229, 0.9449, -0.05437, -0.5923, 0.8041, -0.05154, -0.5904, 0.8031, 0.08002, -0.242, 0.9703, -8.345e-06, 0.5923, 0.8041, -0.05154, 0.3229, 0.9449, -0.05437, 0.3217, 0.9431, 0.08412, 0.5269, 0.8499, -8.564e-08, 0.3229, 0.9449, -0.05437, 3.885e-06, 0.9985, -0.05557, -5.719e-08, 0.9963, 0.08577, 0.3217, 0.9431, 0.08412, 0.9104, 0.4112, -0.04557, 0.7866, 0.6156, -0.04826, 0.7847, 0.6153, 0.07534, 0.8798, 0.4754, -3.775e-08, 0.7866, 0.6156, -0.04826, 0.5923, 0.8041, -0.05154, 0.5269, 0.8499, -8.564e-08, 0.7847, 0.6153, 0.07534, 0.9991, -3.114e-06, -0.04324, 0.9778, 0.2048, -0.04377, 0.9764, 0.2049, 0.06868, 0.9977, -0.06782, -6.504e-06, 0.9778, 0.2048, -0.04377, 0.9104, 0.4112, -0.04557, 0.8798, 0.4754, -3.775e-08, 0.9764, 0.2049, 0.06868, 0.9104, -0.4112, -0.04557, 0.9778, -0.2048, -0.04377, 0.9764, -0.2049, 0.06868, 0.9384, -0.3455, 7.79e-09, 0.9778, -0.2048, -0.04377, 0.9991, -3.114e-06, -0.04324, 0.9977, -0.06782, -6.504e-06, 0.9764, -0.2049, 0.06868, 0.5923, -0.8041, -0.05154, 0.7866, -0.6156, -0.04826, 0.7847, -0.6153, 0.07534, 0.6558, -0.755, 3.86e-08, 0.7866, -0.6156, -0.04826, 0.9104, -0.4112, -0.04557, 0.9384, -0.3455, 7.79e-09, 0.7847, -0.6153, 0.07534, -3.898e-06, -0.9985, -0.05557, 0.3229, -0.9449, -0.05437, 0.3217, -0.9431, 0.08412, -0.08577, -0.9963, -8.333e-06, 0.3229, -0.9449, -0.05437, 0.5923, -0.8041, -0.05154, 0.6558, -0.755, 3.86e-08, 0.3217, -0.9431, 0.08412, -0.5923, -0.8041, -0.05154, -0.3229, -0.9449, -0.05437, -0.3217, -0.9431, 0.08412, -0.527, -0.8499, -6.151e-08, -0.3229, -0.9449, -0.05437, -3.898e-06, -0.9985, -0.05557, -0.08577, -0.9963, -8.333e-06, -0.3217, -0.9431, 0.08412, -0.9104, -0.4112, -0.04558, -0.7866, -0.6156, -0.04826, -0.7847, -0.6153, 0.07534, -0.8798, -0.4754, 4.135e-08, -0.7866, -0.6156, -0.04826, -0.5923, -0.8041, -0.05154, -0.527, -0.8499, -6.151e-08, -0.7847, -0.6153, 0.07534, -0.9991, 3.093e-06, -0.04324, -0.9778, -0.2048, -0.04377, -0.9764, -0.2049, 0.06868, -0.9977, 0.06782, -6.507e-06, -0.9778, -0.2048, -0.04377, -0.9104, -0.4112, -0.04558, -0.8798, -0.4754, 4.135e-08, -0.9764, -0.2049, 0.06868, -0.9104, 0.4112, -0.04557, -0.9778, 0.2048, -0.04377, -0.9764, 0.2049, 0.06868, -0.9384, 0.3455, 9.588e-09, -0.9778, 0.2048, -0.04377, -0.9991, 3.093e-06, -0.04324, -0.9977, 0.06782, -6.507e-06, -0.9764, 0.2049, 0.06868, -0.5923, 0.8041, -0.05154, -0.7866, 0.6156, -0.04826, -0.7847, 0.6153, 0.07534, -0.5904, 0.8031, 0.08002, -0.7866, 0.6156, -0.04826, -0.9104, 0.4112, -0.04557, -0.9384, 0.3455, 9.588e-09, -0.7847, 0.6153, 0.07534, 3.885e-06, 0.9985, -0.05557, -0.3229, 0.9449, -0.05437, -0.242, 0.9703, -8.345e-06, -5.719e-08, 0.9963, 0.08577])] * 3)])
arm_armature = bpy.data.armatures.new('Armature')  # bones are not reproduced

# ---- objects
ob_cylinder = bpy.data.objects.new('Cylinder', me_cylinder_002)
ob_plane_001 = bpy.data.objects.new('Plane.001', me_plane_002)
ob_key_01 = bpy.data.objects.new('Key_01', me_polysurface1_002)
ob_armature = bpy.data.objects.new('Armature', arm_armature)

# ---- transforms, parenting, visibility, modifiers, constraints
ob_cylinder.parent = ob_armature
ob_cylinder.matrix_parent_inverse = Matrix(((1.0, -0.0, 0.0, -0.0), (-0.0, 0.0, 1.0, -0.1088), (0.0, -1.0, 0.0, -0.0), (0.0, 0.0, -0.0, 1.0)))
ob_cylinder.location = (0.0, 0.0, 0.0)
ob_cylinder.rotation_euler = (-2.821e-07, 0.0, 0.0)
ob_cylinder.color = (0.8, 0.8, 0.8, 1.0)
ob_plane_001.parent = ob_armature
ob_plane_001.matrix_parent_inverse = Matrix(((1.0, -0.0, 0.0, -0.0), (-0.0, 0.0, 1.0, -0.1088), (0.0, -1.0, 0.0, -0.0), (0.0, 0.0, -0.0, 1.0)))
ob_plane_001.location = (0.0, 0.003204, 0.0)
ob_plane_001.rotation_euler = (-2.821e-07, 0.0, 0.0)
ob_plane_001.color = (0.8, 0.8, 0.8, 1.0)
ob_key_01.parent = ob_armature
ob_key_01.matrix_parent_inverse = Matrix(((1.0, -0.0, 0.0, -0.0), (-0.0, 0.0, 1.0, -0.1088), (0.0, -1.0, 0.0, -0.0), (0.0, 0.0, -0.0, 1.0)))
ob_key_01.location = (-0.0342, 0.0004516, -0.000264)
ob_key_01.rotation_euler = (3.139e-07, -0.0, 0.0)
ob_key_01.scale = (0.05, 0.05, 0.05)
ob_key_01.color = (0.8, 0.8, 0.8, 1.0)
ob_armature.location = (0.0, 0.0, 0.0)

# ---- collection membership
col_collection.objects.link(ob_cylinder)
col_collection.objects.link(ob_plane_001)
col_collection.objects.link(ob_key_01)
col_collection.objects.link(ob_armature)

# ---- scene / render settings (as saved in the file)
scene.frame_start = 1; scene.frame_end = 250; scene.frame_set(31)
scene.render.engine = 'BLENDER_EEVEE_NEXT'
scene.cycles.sampling_pattern = 'TABULATED_SOBOL'
scene.view_settings.view_transform = 'Filmic'
bpy.context.view_layer.update()

# ---- added for rendering (the .blend has no active camera and no usable light): camera, sun
cam_auto = bpy.data.cameras.new('AutoCamera')
cam_auto.lens = 50.0
cam_auto.sensor_width = 36.0
cam_auto.clip_end = 1000.0
ob_auto_camera = bpy.data.objects.new('AutoCamera', cam_auto)
scene.collection.objects.link(ob_auto_camera)
ob_auto_camera.location = (0.169795, -0.221432, 0.14802)
ob_auto_camera.rotation_euler = (1.09748, -7.21219e-08, 0.694738)
scene.camera = ob_auto_camera
light_auto_sun = bpy.data.lights.new('AutoSun', 'SUN')
light_auto_sun.energy = 3.0
light_auto_sun.angle = 0.0523599
ob_auto_sun = bpy.data.objects.new('AutoSun', light_auto_sun)
scene.collection.objects.link(ob_auto_sun)
ob_auto_sun.rotation_euler = (0.872665, 0.174533, 0.523599)
bpy.context.view_layer.update()
